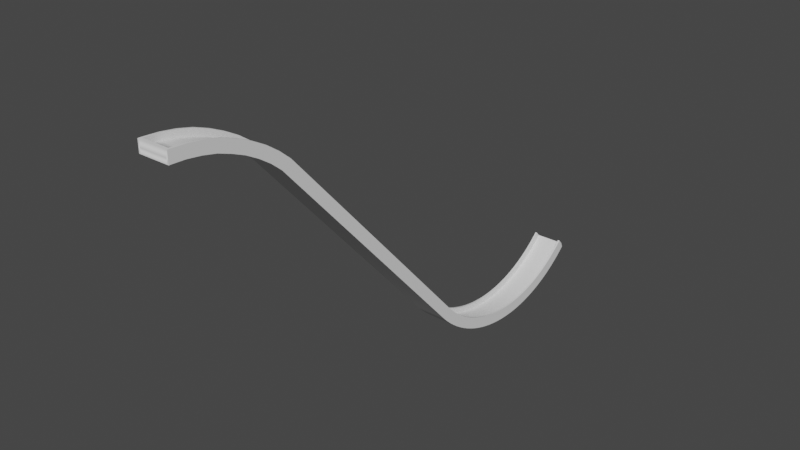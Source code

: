 # Source: slope.blend  (saved by Blender 3.3.6; exported with 4.5.12 LTS)
import bpy
from mathutils import Matrix  # noqa: F401  (used for matrix-valued properties, if any)

bpy.ops.wm.read_factory_settings(use_empty=True)
scene = bpy.context.scene
scene.name = 'Scene'

# ---- collections
col_collection = bpy.data.collections.new('Collection'); scene.collection.children.link(col_collection)

# ---- node groups
ng_auto_smooth = bpy.data.node_groups.new('Auto Smooth', 'GeometryNodeTree')
_s = ng_auto_smooth.interface.new_socket(name='Geometry', in_out='OUTPUT', socket_type='NodeSocketGeometry')
_s = ng_auto_smooth.interface.new_socket(name='Geometry', in_out='INPUT', socket_type='NodeSocketGeometry')
_s = ng_auto_smooth.interface.new_socket(name='Angle', in_out='INPUT', socket_type='NodeSocketFloat')
_s.subtype = 'ANGLE'
_s.min_value = 0.0
_s.max_value = 3.142
ng_auto_smooth.is_modifier = True
_N = ng_auto_smooth.nodes; _L = ng_auto_smooth.links
n0 = _N.new('NodeGroupOutput'); n0.name = 'Group Output'; n0.location = (480, -100)
n1 = _N.new('NodeGroupInput'); n1.name = 'Group Input'; n1.location = (-420, -300)
n2 = _N.new('NodeGroupInput'); n2.name = 'Group Input.001'; n2.location = (-60, -100)
n3 = _N.new('GeometryNodeSetShadeSmooth'); n3.name = 'Set Shade Smooth'; n3.location = (120, -100)
n3.domain = 'EDGE'
n4 = _N.new('GeometryNodeSetShadeSmooth'); n4.name = 'Set Shade Smooth.001'; n4.location = (300, -100)
n5 = _N.new('GeometryNodeInputMeshEdgeAngle'); n5.name = 'Edge Angle'; n5.location = (-420, -220)
n6 = _N.new('GeometryNodeInputEdgeSmooth'); n6.name = 'Is Edge Smooth'; n6.location = (-60, -160)
n7 = _N.new('GeometryNodeInputShadeSmooth'); n7.name = 'Is Face Smooth'; n7.location = (-240, -340)
n8 = _N.new('FunctionNodeBooleanMath'); n8.name = 'Boolean Math'; n8.location = (-60, -220)
n9 = _N.new('FunctionNodeCompare'); n9.name = 'Compare'; n9.location = (-240, -180)
n9.operation = 'LESS_EQUAL'
_L.new(n5.outputs[0], n9.inputs[0])
_L.new(n4.outputs[0], n0.inputs[0])
_L.new(n1.outputs[1], n9.inputs[1])
_L.new(n9.outputs[0], n8.inputs[0])
_L.new(n7.outputs[0], n8.inputs[1])
_L.new(n2.outputs[0], n3.inputs[0])
_L.new(n6.outputs[0], n3.inputs[1])
_L.new(n3.outputs[0], n4.inputs[0])
_L.new(n8.outputs[0], n3.inputs[2])
n0.is_active_output = True

# ---- world
world_world = bpy.data.worlds.new('World'); scene.world = world_world
world_world.use_nodes = True; world_world.node_tree.nodes.clear()
_N = world_world.node_tree.nodes; _L = world_world.node_tree.links
n0 = _N.new('ShaderNodeOutputWorld'); n0.name = 'World Output'; n0.location = (300, 300)
n1 = _N.new('ShaderNodeBackground'); n1.name = 'Background'; n1.location = (10, 300)
n1.inputs[0].default_value = (0.05088, 0.05088, 0.05088, 1.0)
_L.new(n1.outputs[0], n0.inputs[0])
n0.is_active_output = True
world_world.color = (0.05088, 0.05088, 0.05088)
world_world.use_sun_shadow = False
world_world.sun_shadow_jitter_overblur = 0.0

# ---- meshes
me_plane = bpy.data.meshes.new('Plane')
me_plane.from_pydata([(-5.0, 5.716, -12.28), (5.0, 5.716, -12.28), (-5.0, 7.58, -11.55), (5.0, 7.58, -11.55), (-5.0, 4.352, -10.75), (5.0, 4.352, -10.75), (-5.0, 6.241, -10.09), (5.0, 6.241, -10.09), (-5.0, 3.046, -9.167), (5.0, 3.046, -9.167), (-5.0, 4.959, -8.584), (5.0, 4.959, -8.584), (-5.0, 1.8, -7.539), (5.0, 1.8, -7.539), (-5.0, 3.734, -7.027), (5.0, 3.734, -7.027), (-5.0, 0.6162, -5.864), (5.0, 0.6162, -5.864), (-5.0, 2.568, -5.425), (5.0, 2.568, -5.425), (-5.0, -0.5041, -4.147), (5.0, -0.5041, -4.147), (-5.0, 1.462, -3.781), (5.0, 1.462, -3.781), (-5.0, -1.559, -2.388), (5.0, -1.559, -2.388), (-5.0, 0.4194, -2.097), (5.0, 0.4194, -2.097), (-5.0, -2.548, -0.5916), (5.0, -2.548, -0.5916), (-5.0, -0.5597, -0.3745), (5.0, -0.5597, -0.3745), (-5.0, -3.469, 1.241), (5.0, -3.469, 1.241), (-5.0, -1.474, 1.383), (5.0, -1.474, 1.383), (-5.0, -4.32, 3.106), (5.0, -4.32, 3.106), (-5.0, -2.321, 3.174), (5.0, -2.321, 3.174), (-5.0, -5.101, 5.002), (5.0, -5.101, 5.002), (-5.0, -3.101, 4.995), (5.0, -3.101, 4.995), (-5.0, -5.81, 6.926), (5.0, -5.81, 6.926), (-5.0, -3.812, 6.844), (5.0, -3.812, 6.844), (-5.0, -6.447, 8.876), (5.0, -6.447, 8.876), (-5.0, -4.454, 8.719), (5.0, -4.454, 8.719), (-5.0, -7.011, 10.85), (5.0, -7.011, 10.85), (-5.0, -5.024, 10.62), (5.0, -5.024, 10.62), (-5.0, -7.5, 12.84), (5.0, -7.5, 12.84), (-5.0, -5.524, 12.53), (5.0, -5.524, 12.53), (-5.0, -7.915, 14.85), (5.0, -7.915, 14.85), (-5.0, -5.951, 14.47), (5.0, -5.951, 14.47), (-5.0, -8.253, 16.87), (5.0, -8.253, 16.87), (-5.0, -6.305, 16.42), (5.0, -6.305, 16.42), (-5.0, -8.516, 18.9), (5.0, -8.516, 18.9), (-5.0, -6.587, 18.38), (5.0, -6.587, 18.38), (-5.0, -8.703, 20.95), (5.0, -8.703, 20.95), (-5.0, -6.794, 20.35), (5.0, -6.794, 20.35), (-5.0, -8.813, 22.99), (5.0, -8.813, 22.99), (-5.0, -6.928, 22.32), (5.0, -6.928, 22.32), (-5.0, -8.846, 25.04), (5.0, -8.846, 25.04), (-5.0, -6.988, 24.31), (5.0, -6.988, 24.31), (-5.0, -8.803, 27.09), (5.0, -8.803, 27.09), (-5.0, -6.973, 26.29), (5.0, -6.973, 26.29), (-5.0, -8.683, 29.14), (5.0, -8.683, 29.14), (-5.0, -6.884, 28.27), (5.0, -6.884, 28.27), (-5.0, -8.486, 31.18), (5.0, -8.486, 31.18), (-5.0, -6.722, 30.24), (5.0, -6.722, 30.24), (-5.0, -8.213, 33.21), (5.0, -8.213, 33.21), (-5.0, -6.485, 32.21), (5.0, -6.485, 32.21), (-5.0, -7.864, 35.23), (5.0, -7.864, 35.23), (-5.0, -6.175, 34.16), (5.0, -6.175, 34.16), (-5.0, -7.44, 37.24), (5.0, -7.44, 37.24), (-5.0, -5.792, 36.11), (5.0, -5.792, 36.11), (-5.0, -6.94, 39.23), (5.0, -6.94, 39.23), (-5.0, -5.336, 38.04), (5.0, -5.336, 38.04), (-5.0, -6.367, 41.2), (5.0, -6.367, 41.2), (-5.0, -4.809, 39.95), (5.0, -4.809, 39.95), (-5.0, -5.721, 43.15), (5.0, -5.721, 43.15), (-5.0, -4.21, 41.83), (5.0, -4.21, 41.83), (-5.0, -5.002, 45.07), (5.0, -5.002, 45.07), (-5.0, -3.542, 43.7), (5.0, -3.542, 43.7), (-5.0, -4.211, 46.96), (5.0, -4.211, 46.96), (-5.0, -2.803, 45.54), (5.0, -2.803, 45.54), (-5.0, -3.35, 48.82), (5.0, -3.35, 48.82), (-5.0, -1.997, 47.35), (5.0, -1.997, 47.35), (-5.0, -2.421, 50.65), (5.0, -2.421, 50.65), (-5.0, -1.123, 49.12), (5.0, -1.123, 49.12), (-5.0, -1.423, 52.44), (5.0, -1.423, 52.44), (-5.0, -0.1836, 50.87), (5.0, -0.1836, 50.87), (-5.0, -0.3592, 54.19), (5.0, -0.3592, 54.19), (-5.0, 0.8207, 52.58), (5.0, 0.8207, 52.58), (-5.0, 0.7696, 55.9), (5.0, 0.7696, 55.9), (-5.0, 1.888, 54.25), (5.0, 1.888, 54.25), (-5.0, 1.962, 57.57), (5.0, 1.962, 57.57), (-5.0, 3.017, 55.87), (5.0, 3.017, 55.87), (-5.0, 3.215, 59.19), (5.0, 3.215, 59.19), (-5.0, 4.207, 57.46), (5.0, 4.207, 57.46), (-5.0, 4.529, 60.77), (5.0, 4.529, 60.77), (-5.0, 5.455, 59.0), (5.0, 5.455, 59.0), (-5.0, 5.901, 62.29), (5.0, 5.901, 62.29), (-5.0, 6.759, 60.49), (5.0, 6.759, 60.49), (-5.0, 7.328, 63.77), (5.0, 7.328, 63.77), (-5.0, 8.119, 61.93), (5.0, 8.119, 61.93), (-5.0, 8.81, 65.18), (5.0, 8.81, 65.18), (-5.0, 9.532, 63.32), (5.0, 9.532, 63.32), (-5.0, 92.75, 137.8), (-5.0, 92.03, 139.7), (5.0, 92.03, 139.7), (5.0, 92.75, 137.8), (-5.673, 7.58, -11.55), (-5.673, 5.716, -12.28), (5.673, 5.716, -12.28), (5.673, 7.58, -11.55), (-5.673, 6.241, -10.09), (-5.673, 4.352, -10.75), (5.673, 4.352, -10.75), (5.673, 6.241, -10.09), (-5.673, 4.959, -8.584), (-5.673, 3.046, -9.167), (5.673, 3.046, -9.167), (5.673, 4.959, -8.584), (-5.673, 3.734, -7.027), (-5.673, 1.8, -7.539), (5.673, 1.8, -7.539), (5.673, 3.734, -7.027), (-5.673, 2.568, -5.425), (-5.673, 0.6162, -5.864), (5.673, 0.6162, -5.864), (5.673, 2.568, -5.425), (-5.673, 1.462, -3.781), (-5.673, -0.5041, -4.147), (5.673, -0.5041, -4.147), (5.673, 1.462, -3.781), (-5.673, 0.4194, -2.097), (-5.673, -1.559, -2.388), (5.673, -1.559, -2.388), (5.673, 0.4194, -2.097), (-5.673, -0.5597, -0.3745), (-5.673, -2.548, -0.5916), (5.673, -2.548, -0.5916), (5.673, -0.5597, -0.3745), (-5.673, -1.474, 1.383), (-5.673, -3.469, 1.241), (5.673, -3.469, 1.241), (5.673, -1.474, 1.383), (-5.673, -2.321, 3.174), (-5.673, -4.32, 3.106), (5.673, -4.32, 3.106), (5.673, -2.321, 3.174), (-5.673, -3.101, 4.995), (-5.673, -5.101, 5.002), (5.673, -5.101, 5.002), (5.673, -3.101, 4.995), (-5.673, -3.812, 6.844), (-5.673, -5.81, 6.926), (5.673, -5.81, 6.926), (5.673, -3.812, 6.844), (-5.673, -4.454, 8.719), (-5.673, -6.447, 8.876), (5.673, -6.447, 8.876), (5.673, -4.454, 8.719), (-5.673, -5.024, 10.62), (-5.673, -7.011, 10.85), (5.673, -7.011, 10.85), (5.673, -5.024, 10.62), (-5.673, -5.524, 12.53), (-5.673, -7.5, 12.84), (5.673, -7.5, 12.84), (5.673, -5.524, 12.53), (-5.673, -5.951, 14.47), (-5.673, -7.915, 14.85), (5.673, -7.915, 14.85), (5.673, -5.951, 14.47), (-5.673, -6.305, 16.42), (-5.673, -8.253, 16.87), (5.673, -8.253, 16.87), (5.673, -6.305, 16.42), (-5.673, -6.587, 18.38), (-5.673, -8.516, 18.9), (5.673, -8.516, 18.9), (5.673, -6.587, 18.38), (-5.673, -6.794, 20.35), (-5.673, -8.703, 20.95), (5.673, -8.703, 20.95), (5.673, -6.794, 20.35), (-5.673, -6.928, 22.32), (-5.673, -8.813, 22.99), (5.673, -8.813, 22.99), (5.673, -6.928, 22.32), (-5.673, -6.988, 24.31), (-5.673, -8.846, 25.04), (5.673, -8.846, 25.04), (5.673, -6.988, 24.31), (-5.673, -6.973, 26.29), (-5.673, -8.803, 27.09), (5.673, -8.803, 27.09), (5.673, -6.973, 26.29), (-5.673, -6.884, 28.27), (-5.673, -8.683, 29.14), (5.673, -8.683, 29.14), (5.673, -6.884, 28.27), (-5.673, -6.722, 30.24), (-5.673, -8.486, 31.18), (5.673, -8.486, 31.18), (5.673, -6.722, 30.24), (-5.673, -6.485, 32.21), (-5.673, -8.213, 33.21), (5.673, -8.213, 33.21), (5.673, -6.485, 32.21), (-5.673, -6.175, 34.16), (-5.673, -7.864, 35.23), (5.673, -7.864, 35.23), (5.673, -6.175, 34.16), (-5.673, -5.792, 36.11), (-5.673, -7.44, 37.24), (5.673, -7.44, 37.24), (5.673, -5.792, 36.11), (-5.673, -5.336, 38.04), (-5.673, -6.94, 39.23), (5.673, -6.94, 39.23), (5.673, -5.336, 38.04), (-5.673, -4.809, 39.95), (-5.673, -6.367, 41.2), (5.673, -6.367, 41.2), (5.673, -4.809, 39.95), (-5.673, -4.21, 41.83), (-5.673, -5.721, 43.15), (5.673, -5.721, 43.15), (5.673, -4.21, 41.83), (-5.673, -3.542, 43.7), (-5.673, -5.002, 45.07), (5.673, -5.002, 45.07), (5.673, -3.542, 43.7), (-5.673, -2.803, 45.54), (-5.673, -4.211, 46.96), (5.673, -4.211, 46.96), (5.673, -2.803, 45.54), (-5.673, -1.997, 47.35), (-5.673, -3.35, 48.82), (5.673, -3.35, 48.82), (5.673, -1.997, 47.35), (-5.673, -1.123, 49.12), (-5.673, -2.421, 50.65), (5.673, -2.421, 50.65), (5.673, -1.123, 49.12), (-5.673, -0.1836, 50.87), (-5.673, -1.423, 52.44), (5.673, -1.423, 52.44), (5.673, -0.1836, 50.87), (-5.673, 0.8207, 52.58), (-5.673, -0.3592, 54.19), (5.673, -0.3592, 54.19), (5.673, 0.8207, 52.58), (-5.673, 1.888, 54.25), (-5.673, 0.7696, 55.9), (5.673, 0.7696, 55.9), (5.673, 1.888, 54.25), (-5.673, 3.017, 55.87), (-5.673, 1.962, 57.57), (5.673, 1.962, 57.57), (5.673, 3.017, 55.87), (-5.673, 4.207, 57.46), (-5.673, 3.215, 59.19), (5.673, 3.215, 59.19), (5.673, 4.207, 57.46), (-5.673, 5.455, 59.0), (-5.673, 4.529, 60.77), (5.673, 4.529, 60.77), (5.673, 5.455, 59.0), (-5.673, 6.759, 60.49), (-5.673, 5.901, 62.29), (5.673, 5.901, 62.29), (5.673, 6.759, 60.49), (-5.673, 8.119, 61.93), (-5.673, 7.328, 63.77), (5.673, 7.328, 63.77), (5.673, 8.119, 61.93), (-5.673, 9.532, 63.32), (-5.673, 8.81, 65.18), (5.673, 8.81, 65.18), (5.673, 9.532, 63.32), (-5.673, 92.75, 137.8), (-5.673, 92.03, 139.7), (5.673, 92.03, 139.7), (5.673, 92.75, 137.8), (5.0, 9.3, -9.979), (5.0, 7.991, -8.551), (-5.0, 7.991, -8.551), (-5.0, 9.3, -9.979), (5.0, -3.255, 13.08), (5.673, -3.255, 13.08), (5.0, 6.765, -7.107), (-5.0, 6.765, -7.107), (-5.673, -3.076, 37.46), (-5.0, -3.076, 37.46), (-5.0, 5.594, -5.619), (5.0, 5.594, -5.619), (5.673, 7.991, -8.551), (5.0, 4.479, -4.088), (-5.0, 4.479, -4.088), (-5.673, -3.255, 13.08), (-5.0, -3.255, 13.08), (-5.0, 3.423, -2.516), (5.0, 3.423, -2.516), (5.0, 8.486, 58.92), (5.673, 8.486, 58.92), (-5.0, 2.426, -0.906), (5.0, 2.426, -0.906), (-5.673, -2.778, 11.25), (-5.0, -2.778, 11.25), (-5.673, -3.512, 35.61), (-5.0, -3.512, 35.61), (5.0, 1.49, 0.7403), (-5.0, 1.49, 0.7403), (-5.0, 0.6161, 2.421), (5.0, 0.6161, 2.421), (5.673, 9.3, -9.979), (5.0, -0.1941, 4.132), (-5.0, -0.1941, 4.132), (5.0, -0.9395, 5.873), (-5.0, -0.9395, 5.873), (-5.0, -1.619, 7.641), (5.0, -1.619, 7.641), (5.0, -2.232, 9.433), (-5.0, -2.232, 9.433), (5.0, 7.239, 57.49), (5.673, 7.239, 57.49), (5.0, -2.778, 11.25), (-5.673, 9.3, -9.979), (5.673, -2.778, 11.25), (5.0, -3.512, 35.61), (5.673, -3.512, 35.61), (5.0, -3.664, 14.93), (-5.0, -3.664, 14.93), (-5.673, 7.239, 57.49), (-5.0, 7.239, 57.49), (-5.0, -4.003, 16.79), (5.0, -4.003, 16.79), (-5.673, -2.232, 9.433), (-5.0, -4.271, 18.67), (5.0, -4.271, 18.67), (5.0, -4.47, 20.55), (-5.0, -4.47, 20.55), (-5.0, -4.598, 22.44), (5.0, -4.598, 22.44), (5.0, 6.046, 56.02), (5.673, 6.046, 56.02), (5.0, -4.655, 24.33), (-5.0, -4.655, 24.33), (5.0, -3.878, 33.76), (5.673, -3.878, 33.76), (5.0, -4.641, 26.23), (-5.0, -4.641, 26.23), (-5.673, 6.046, 56.02), (-5.0, 6.046, 56.02), (-5.0, -4.556, 28.12), (5.0, -4.556, 28.12), (5.673, -2.232, 9.433), (-5.673, -3.878, 33.76), (-5.0, -3.878, 33.76), (5.0, -4.401, 30.0), (-5.0, -4.401, 30.0), (5.0, -4.174, 31.88), (-5.0, -4.174, 31.88), (-5.673, -4.174, 31.88), (-5.673, 4.909, 54.51), (-5.0, 4.909, 54.51), (5.0, -3.076, 37.46), (-5.0, -2.572, 39.28), (5.0, -2.572, 39.28), (5.673, -1.619, 7.641), (5.0, -2.0, 41.09), (-5.0, -2.0, 41.09), (-5.0, -1.361, 42.87), (5.0, -1.361, 42.87), (-5.673, -1.619, 7.641), (5.673, -4.174, 31.88), (5.0, -0.6551, 44.63), (-5.0, -0.6551, 44.63), (5.0, 4.909, 54.51), (5.673, 4.909, 54.51), (5.0, 0.1159, 46.36), (-5.0, 0.1159, 46.36), (-5.673, -0.9395, 5.873), (-5.673, -4.401, 30.0), (-5.0, 0.951, 48.06), (5.0, 0.951, 48.06), (5.0, 1.849, 49.72), (-5.0, 1.849, 49.72), (5.0, 2.809, 51.36), (-5.0, 2.809, 51.36), (-5.0, 3.83, 52.95), (5.0, 3.83, 52.95), (5.673, 3.83, 52.95), (5.673, -0.9395, 5.873), (5.673, -4.401, 30.0), (-5.673, 3.83, 52.95), (-5.0, 8.486, 58.92), (-5.673, -0.1941, 4.132), (-5.673, 0.6161, 2.421), (-5.0, 9.786, 60.3), (5.0, 9.786, 60.3), (5.0, 11.13, 61.61), (-5.0, 11.13, 61.61), (-5.673, 2.809, 51.36), (-5.673, 1.849, 49.72), (5.0, 94.43, 136.2), (-5.0, 94.43, 136.2), (5.673, 0.6161, 2.421), (5.673, -0.1941, 4.132), (5.673, -4.641, 26.23), (5.673, -4.556, 28.12), (-5.673, -4.556, 28.12), (-5.673, -4.641, 26.23), (5.673, 1.849, 49.72), (5.673, 2.809, 51.36), (-5.673, 7.991, -8.551), (5.673, 6.765, -7.107), (-5.673, 6.765, -7.107), (-5.673, 5.594, -5.619), (5.673, 5.594, -5.619), (5.673, 4.479, -4.088), (-5.673, 4.479, -4.088), (-5.673, 3.423, -2.516), (5.673, 3.423, -2.516), (-5.673, 2.426, -0.906), (5.673, 2.426, -0.906), (5.673, 1.49, 0.7403), (-5.673, 1.49, 0.7403), (5.673, -3.664, 14.93), (-5.673, -3.664, 14.93), (-5.673, -4.003, 16.79), (5.673, -4.003, 16.79), (-5.673, -4.271, 18.67), (5.673, -4.271, 18.67), (5.673, -4.47, 20.55), (-5.673, -4.47, 20.55), (-5.673, -4.598, 22.44), (5.673, -4.598, 22.44), (5.673, -4.655, 24.33), (-5.673, -4.655, 24.33), (5.673, -3.076, 37.46), (-5.673, -2.572, 39.28), (5.673, -2.572, 39.28), (5.673, -2.0, 41.09), (-5.673, -2.0, 41.09), (-5.673, -1.361, 42.87), (5.673, -1.361, 42.87), (5.673, -0.6551, 44.63), (-5.673, -0.6551, 44.63), (5.673, 0.1159, 46.36), (-5.673, 0.1159, 46.36), (-5.673, 0.951, 48.06), (5.673, 0.951, 48.06), (-5.673, 8.486, 58.92), (-5.673, 9.786, 60.3), (5.673, 9.786, 60.3), (5.673, 11.13, 61.61), (-5.673, 11.13, 61.61), (5.673, 94.43, 136.2), (-5.673, 94.43, 136.2), (-5.0, 96.19, 141.8), (-5.0, 95.3, 143.6), (5.0, 95.3, 143.6), (5.0, 96.19, 141.8), (-5.673, 96.19, 141.8), (-5.673, 95.3, 143.6), (5.673, 95.3, 143.6), (5.673, 96.19, 141.8), (5.0, 98.02, 140.4), (-5.0, 98.02, 140.4), (5.673, 98.02, 140.4), (-5.673, 98.02, 140.4), (-5.0, 99.25, 146.2), (-5.0, 98.2, 147.9), (5.0, 98.2, 147.9), (5.0, 99.25, 146.2), (-5.673, 99.25, 146.2), (-5.673, 98.2, 147.9), (5.673, 98.2, 147.9), (5.673, 99.25, 146.2), (5.0, 101.2, 144.9), (-5.0, 101.2, 144.9), (5.673, 101.2, 144.9), (-5.673, 101.2, 144.9), (-5.0, 101.9, 150.8), (-5.0, 100.7, 152.4), (5.0, 100.7, 152.4), (5.0, 101.9, 150.8), (-5.673, 101.9, 150.8), (-5.673, 100.7, 152.4), (5.673, 100.7, 152.4), (5.673, 101.9, 150.8), (5.0, 103.9, 149.7), (-5.0, 103.9, 149.7), (5.673, 103.9, 149.7), (-5.673, 103.9, 149.7), (-5.0, 104.1, 155.6), (-5.0, 102.7, 157.1), (5.0, 102.7, 157.1), (5.0, 104.1, 155.6), (-5.673, 104.1, 155.6), (-5.673, 102.7, 157.1), (5.673, 102.7, 157.1), (5.673, 104.1, 155.6), (5.0, 106.2, 154.7), (-5.0, 106.2, 154.7), (5.673, 106.2, 154.7), (-5.673, 106.2, 154.7), (-5.0, 105.8, 160.6), (-5.0, 104.4, 161.9), (5.0, 104.4, 161.9), (5.0, 105.8, 160.6), (-5.673, 105.8, 160.6), (-5.673, 104.4, 161.9), (5.673, 104.4, 161.9), (5.673, 105.8, 160.6), (5.0, 108.1, 159.9), (-5.0, 108.1, 159.9), (5.673, 108.1, 159.9), (-5.673, 108.1, 159.9), (-5.0, 107.1, 165.7), (-5.0, 105.5, 166.9), (5.0, 105.5, 166.9), (5.0, 107.1, 165.7), (-5.673, 107.1, 165.7), (-5.673, 105.5, 166.9), (5.673, 105.5, 166.9), (5.673, 107.1, 165.7), (5.0, 109.4, 165.3), (-5.0, 109.4, 165.3), (5.673, 109.4, 165.3), (-5.673, 109.4, 165.3), (-5.0, 107.9, 171.0), (-5.0, 106.2, 172.0), (5.0, 106.2, 172.0), (5.0, 107.9, 171.0), (-5.673, 107.9, 171.0), (-5.673, 106.2, 172.0), (5.673, 106.2, 172.0), (5.673, 107.9, 171.0), (5.0, 110.2, 170.7), (-5.0, 110.2, 170.7), (5.673, 110.2, 170.7), (-5.673, 110.2, 170.7), (-5.0, 108.2, 176.6), (-5.0, 106.4, 176.6), (5.0, 106.4, 176.6), (5.0, 108.2, 176.6), (-5.673, 108.2, 176.6), (-5.673, 106.4, 176.6), (5.673, 106.4, 176.6), (5.673, 108.2, 176.6), (5.0, 110.6, 176.6), (-5.0, 110.6, 176.6), (5.673, 110.6, 176.6), (-5.673, 110.6, 176.6), (-5.0, 106.4, 177.5), (5.0, 106.4, 177.5), (5.0, 108.2, 177.5), (-5.0, 108.2, 177.5), (-5.673, 108.2, 177.5), (-5.673, 106.4, 177.5), (5.673, 106.4, 177.5), (5.673, 108.2, 177.5), (-5.673, 110.6, 177.5), (5.673, 110.6, 177.5), (5.0, 110.6, 177.5), (-5.0, 110.6, 177.5)], [], [(0, 2, 3, 1), (9, 5, 182, 186), (61, 57, 234, 238), (3, 2, 6, 7), (0, 1, 5, 4), (11, 10, 14, 15), (163, 167, 468, 371), (7, 6, 10, 11), (4, 5, 9, 8), (8, 9, 13, 12), (7, 11, 358, 353), (59, 63, 399, 356), (114, 110, 361, 435), (15, 14, 18, 19), (12, 13, 17, 16), (23, 22, 26, 27), (19, 18, 22, 23), (16, 17, 21, 20), (166, 162, 464, 467), (20, 21, 25, 24), (52, 56, 233, 229), (31, 30, 34, 35), (109, 105, 282, 286), (27, 26, 30, 31), (24, 25, 29, 28), (32, 33, 37, 36), (28, 29, 33, 32), (235, 231, 396, 357), (296, 300, 516, 513), (0, 4, 181, 177), (57, 53, 230, 234), (228, 232, 367, 375), (35, 34, 38, 39), (43, 42, 46, 47), (156, 160, 337, 333), (39, 38, 42, 43), (36, 37, 41, 40), (40, 41, 45, 44), (5, 1, 178, 182), (303, 299, 514, 515), (6, 2, 355, 354), (161, 157, 334, 338), (47, 46, 50, 51), (44, 45, 49, 48), (55, 54, 58, 59), (51, 50, 54, 55), (48, 49, 53, 52), (52, 53, 57, 56), (162, 158, 402, 464), (104, 108, 285, 281), (224, 228, 375, 405), (59, 58, 62, 63), (56, 57, 61, 60), (67, 66, 70, 71), (63, 62, 66, 67), (60, 61, 65, 64), (107, 111, 434, 397), (64, 65, 69, 68), (152, 156, 333, 329), (55, 59, 356, 394), (75, 74, 78, 79), (1, 3, 179, 178), (71, 70, 74, 75), (68, 69, 73, 72), (76, 77, 81, 80), (72, 73, 77, 76), (48, 52, 229, 225), (100, 104, 281, 277), (157, 153, 330, 334), (110, 106, 378, 361), (53, 49, 226, 230), (79, 78, 82, 83), (87, 86, 90, 91), (105, 101, 278, 282), (83, 82, 86, 87), (80, 81, 85, 84), (3, 7, 353, 352), (84, 85, 89, 88), (2, 0, 177, 176), (58, 54, 376, 368), (159, 163, 371, 392), (91, 90, 94, 95), (88, 89, 93, 92), (99, 98, 102, 103), (95, 94, 98, 99), (92, 93, 97, 96), (96, 97, 101, 100), (231, 227, 424, 396), (96, 100, 277, 273), (153, 149, 326, 330), (103, 102, 106, 107), (100, 101, 105, 104), (111, 110, 114, 115), (107, 106, 110, 111), (104, 105, 109, 108), (44, 48, 225, 221), (101, 97, 274, 278), (108, 109, 113, 112), (299, 295, 511, 514), (119, 118, 122, 123), (49, 45, 222, 226), (115, 114, 118, 119), (112, 113, 117, 116), (120, 121, 125, 124), (116, 117, 121, 120), (292, 296, 513, 512), (220, 224, 405, 442), (2, 176, 395, 355), (54, 50, 391, 376), (123, 122, 126, 127), (131, 130, 134, 135), (148, 152, 329, 325), (127, 126, 130, 131), (124, 125, 129, 128), (106, 102, 426, 378), (128, 129, 133, 132), (40, 44, 221, 217), (288, 292, 512, 509), (135, 134, 138, 139), (132, 133, 137, 136), (143, 142, 146, 147), (45, 41, 218, 222), (139, 138, 142, 143), (136, 137, 141, 140), (92, 96, 273, 269), (140, 141, 145, 144), (144, 148, 325, 321), (97, 93, 270, 274), (147, 146, 150, 151), (144, 145, 149, 148), (155, 154, 158, 159), (151, 150, 154, 155), (148, 149, 153, 152), (149, 145, 322, 326), (152, 153, 157, 156), (227, 223, 437, 424), (155, 159, 392, 412), (163, 162, 166, 167), (51, 55, 394, 390), (159, 158, 162, 163), (156, 157, 161, 160), (164, 165, 169, 168), (160, 161, 165, 164), (103, 107, 397, 416), (158, 154, 421, 402), (295, 291, 510, 511), (140, 144, 321, 317), (167, 166, 170, 171), (36, 40, 217, 213), (88, 92, 269, 265), (171, 170, 172, 175), (168, 169, 174, 173), (145, 141, 318, 322), (41, 37, 214, 218), (93, 89, 266, 270), (223, 219, 461, 437), (216, 220, 442, 450), (50, 46, 388, 391), (291, 287, 508, 510), (84, 88, 265, 261), (151, 155, 412, 446), (284, 288, 509, 360), (89, 85, 262, 266), (136, 140, 317, 313), (99, 103, 416, 429), (32, 36, 213, 209), (154, 150, 433, 421), (141, 137, 314, 318), (37, 33, 210, 214), (212, 216, 450, 465), (47, 51, 390, 389), (182, 183, 187, 186), (178, 179, 183, 182), (176, 177, 181, 180), (180, 181, 185, 184), (190, 191, 195, 194), (186, 187, 191, 190), (184, 185, 189, 188), (192, 193, 197, 196), (188, 189, 193, 192), (194, 195, 199, 198), (202, 203, 207, 206), (198, 199, 203, 202), (196, 197, 201, 200), (200, 201, 205, 204), (206, 207, 211, 210), (204, 205, 209, 208), (214, 215, 219, 218), (210, 211, 215, 214), (208, 209, 213, 212), (212, 213, 217, 216), (222, 223, 227, 226), (218, 219, 223, 222), (216, 217, 221, 220), (226, 227, 231, 230), (220, 221, 225, 224), (224, 225, 229, 228), (234, 235, 239, 238), (230, 231, 235, 234), (228, 229, 233, 232), (236, 237, 241, 240), (232, 233, 237, 236), (238, 239, 243, 242), (246, 247, 251, 250), (242, 243, 247, 246), (240, 241, 245, 244), (244, 245, 249, 248), (250, 251, 255, 254), (248, 249, 253, 252), (258, 259, 263, 262), (254, 255, 259, 258), (252, 253, 257, 256), (256, 257, 261, 260), (266, 267, 271, 270), (262, 263, 267, 266), (260, 261, 265, 264), (270, 271, 275, 274), (264, 265, 269, 268), (268, 269, 273, 272), (278, 279, 283, 282), (274, 275, 279, 278), (272, 273, 277, 276), (280, 281, 285, 284), (276, 277, 281, 280), (282, 283, 287, 286), (290, 291, 295, 294), (286, 287, 291, 290), (284, 285, 289, 288), (288, 289, 293, 292), (294, 295, 299, 298), (292, 293, 297, 296), (302, 303, 307, 306), (298, 299, 303, 302), (296, 297, 301, 300), (300, 301, 305, 304), (310, 311, 315, 314), (306, 307, 311, 310), (304, 305, 309, 308), (314, 315, 319, 318), (308, 309, 313, 312), (312, 313, 317, 316), (322, 323, 327, 326), (318, 319, 323, 322), (316, 317, 321, 320), (324, 325, 329, 328), (320, 321, 325, 324), (326, 327, 331, 330), (334, 335, 339, 338), (330, 331, 335, 334), (328, 329, 333, 332), (332, 333, 337, 336), (338, 339, 343, 342), (336, 337, 341, 340), (346, 347, 351, 350), (342, 343, 347, 346), (340, 341, 345, 344), (344, 345, 349, 348), (165, 161, 338, 342), (113, 109, 286, 290), (56, 60, 237, 233), (4, 8, 185, 181), (160, 164, 341, 337), (108, 112, 289, 285), (102, 98, 430, 426), (169, 165, 342, 346), (219, 215, 476, 461), (60, 64, 241, 237), (287, 283, 398, 508), (164, 168, 345, 341), (117, 113, 290, 294), (280, 284, 360, 377), (98, 94, 428, 430), (112, 116, 293, 289), (150, 146, 458, 433), (13, 9, 186, 190), (208, 212, 465, 466), (215, 211, 475, 476), (65, 61, 238, 242), (8, 12, 189, 185), (43, 47, 389, 386), (46, 42, 387, 388), (276, 280, 377, 425), (95, 99, 429, 427), (147, 151, 446, 459), (174, 169, 346, 350), (344, 348, 527, 525), (17, 13, 190, 194), (168, 173, 349, 345), (121, 117, 294, 298), (69, 65, 242, 246), (12, 16, 193, 189), (283, 279, 417, 398), (42, 38, 385, 387), (116, 120, 297, 293), (64, 68, 245, 241), (94, 90, 422, 428), (351, 347, 524, 526), (125, 121, 298, 302), (211, 207, 494, 475), (16, 20, 197, 193), (120, 124, 301, 297), (73, 69, 246, 250), (204, 208, 466, 495), (143, 147, 459, 456), (68, 72, 249, 245), (39, 43, 386, 384), (279, 275, 443, 417), (91, 95, 427, 423), (21, 17, 194, 198), (340, 344, 525, 522), (146, 142, 457, 458), (272, 276, 425, 431), (129, 125, 302, 306), (347, 343, 523, 524), (200, 204, 495, 492), (124, 128, 305, 301), (77, 73, 250, 254), (25, 21, 198, 202), (268, 272, 431, 451), (207, 203, 493, 494), (72, 76, 253, 249), (20, 24, 201, 197), (38, 34, 381, 385), (142, 138, 455, 457), (81, 77, 254, 258), (35, 39, 384, 382), (275, 271, 462, 443), (76, 80, 257, 253), (29, 25, 202, 206), (133, 129, 306, 310), (87, 91, 423, 418), (24, 28, 205, 201), (128, 132, 309, 305), (90, 86, 419, 422), (343, 339, 372, 523), (139, 143, 456, 454), (336, 340, 522, 521), (203, 199, 491, 493), (137, 133, 310, 314), (85, 81, 258, 262), (179, 3, 352, 383), (132, 136, 313, 309), (80, 84, 261, 257), (33, 29, 206, 210), (264, 268, 451, 479), (196, 200, 492, 490), (332, 336, 521, 401), (28, 32, 209, 205), (434, 436, 510, 508), (371, 468, 523, 372), (353, 358, 484, 364), (356, 399, 496, 357), (435, 361, 360, 509), (467, 464, 521, 522), (354, 355, 395, 483), (464, 402, 401, 521), (397, 434, 508, 398), (394, 356, 357, 396), (361, 378, 377, 360), (352, 353, 364, 383), (368, 376, 375, 367), (392, 371, 372, 393), (376, 391, 405, 375), (378, 426, 425, 377), (412, 392, 393, 413), (390, 394, 396, 424), (416, 397, 398, 417), (402, 421, 420, 401), (391, 388, 442, 405), (446, 412, 413, 447), (429, 416, 417, 443), (421, 433, 432, 420), (389, 390, 424, 437), (426, 430, 431, 425), (430, 428, 451, 431), (433, 458, 463, 432), (386, 389, 437, 461), (388, 387, 450, 442), (427, 429, 443, 462), (459, 446, 447, 460), (387, 385, 465, 450), (428, 422, 479, 451), (456, 459, 460, 482), (384, 386, 461, 476), (423, 427, 462, 478), (458, 457, 471, 463), (385, 381, 466, 465), (457, 455, 472, 471), (382, 384, 476, 475), (418, 423, 478, 477), (422, 419, 480, 479), (454, 456, 482, 481), (400, 368, 367, 497), (359, 354, 483, 485), (436, 438, 511, 510), (362, 359, 485, 486), (403, 400, 497, 498), (358, 363, 487, 484), (468, 469, 524, 523), (399, 404, 499, 496), (470, 467, 522, 525), (439, 435, 509, 512), (469, 473, 526, 524), (440, 439, 512, 513), (406, 403, 498, 500), (363, 365, 488, 487), (438, 441, 514, 511), (404, 407, 501, 499), (474, 470, 525, 527), (366, 362, 486, 489), (407, 408, 502, 501), (369, 366, 489, 490), (441, 444, 515, 514), (365, 370, 491, 488), (445, 440, 513, 516), (409, 406, 500, 503), (444, 448, 517, 515), (410, 409, 503, 504), (373, 369, 490, 492), (408, 411, 505, 502), (370, 374, 493, 491), (449, 445, 516, 518), (452, 449, 518, 519), (374, 379, 494, 493), (448, 453, 520, 517), (411, 414, 506, 505), (415, 410, 504, 507), (380, 373, 492, 495), (453, 454, 481, 520), (414, 418, 477, 506), (381, 380, 495, 466), (379, 382, 475, 494), (455, 452, 519, 472), (419, 415, 507, 480), (111, 115, 436, 434), (307, 303, 515, 517), (62, 58, 368, 400), (239, 235, 357, 496), (10, 6, 354, 359), (300, 304, 518, 516), (232, 236, 497, 367), (304, 308, 519, 518), (115, 119, 438, 436), (311, 307, 517, 520), (14, 10, 359, 362), (66, 62, 400, 403), (11, 15, 363, 358), (167, 171, 469, 468), (63, 67, 404, 399), (236, 240, 498, 497), (170, 166, 467, 470), (118, 114, 435, 439), (243, 239, 496, 499), (315, 311, 520, 481), (240, 244, 500, 498), (171, 175, 473, 469), (122, 118, 439, 440), (308, 312, 472, 519), (70, 66, 403, 406), (247, 243, 499, 501), (15, 19, 365, 363), (119, 123, 441, 438), (67, 71, 407, 404), (172, 170, 470, 474), (319, 315, 481, 482), (18, 14, 362, 366), (251, 247, 501, 502), (312, 316, 471, 472), (183, 179, 383, 364), (71, 75, 408, 407), (244, 248, 503, 500), (316, 320, 463, 471), (22, 18, 366, 369), (123, 127, 444, 441), (323, 319, 482, 460), (19, 23, 370, 365), (176, 180, 483, 395), (126, 122, 440, 445), (74, 70, 406, 409), (248, 252, 504, 503), (255, 251, 502, 505), (187, 183, 364, 484), (327, 323, 460, 447), (127, 131, 448, 444), (78, 74, 409, 410), (26, 22, 369, 373), (180, 184, 485, 483), (75, 79, 411, 408), (23, 27, 374, 370), (320, 324, 432, 463), (130, 126, 445, 449), (259, 255, 505, 506), (184, 188, 486, 485), (252, 256, 507, 504), (191, 187, 484, 487), (324, 328, 420, 432), (331, 327, 447, 413), (263, 259, 506, 477), (134, 130, 449, 452), (27, 31, 379, 374), (131, 135, 453, 448), (195, 191, 487, 488), (79, 83, 414, 411), (256, 260, 480, 507), (328, 332, 401, 420), (82, 78, 410, 415), (30, 26, 373, 380), (335, 331, 413, 393), (188, 192, 489, 486), (260, 264, 479, 480), (267, 263, 477, 478), (135, 139, 454, 453), (83, 87, 418, 414), (34, 30, 380, 381), (192, 196, 490, 489), (339, 335, 393, 372), (31, 35, 382, 379), (199, 195, 488, 491), (138, 134, 452, 455), (86, 82, 415, 419), (271, 267, 478, 462), (526, 473, 536, 538), (473, 175, 531, 536), (173, 174, 530, 529), (348, 349, 533, 532), (172, 474, 537, 528), (350, 351, 535, 534), (174, 350, 534, 530), (527, 348, 532, 539), (349, 173, 529, 533), (175, 172, 528, 531), (474, 527, 539, 537), (351, 526, 538, 535), (529, 530, 542, 541), (533, 529, 541, 545), (539, 532, 544, 551), (528, 537, 549, 540), (531, 528, 540, 543), (538, 536, 548, 550), (535, 538, 550, 547), (532, 533, 545, 544), (537, 539, 551, 549), (530, 534, 546, 542), (534, 535, 547, 546), (536, 531, 543, 548), (548, 543, 555, 560), (541, 542, 554, 553), (545, 541, 553, 557), (551, 544, 556, 563), (540, 549, 561, 552), (543, 540, 552, 555), (550, 548, 560, 562), (547, 550, 562, 559), (544, 545, 557, 556), (549, 551, 563, 561), (542, 546, 558, 554), (546, 547, 559, 558), (558, 559, 571, 570), (560, 555, 567, 572), (553, 554, 566, 565), (557, 553, 565, 569), (563, 556, 568, 575), (552, 561, 573, 564), (555, 552, 564, 567), (562, 560, 572, 574), (559, 562, 574, 571), (556, 557, 569, 568), (561, 563, 575, 573), (554, 558, 570, 566), (570, 571, 583, 582), (572, 567, 579, 584), (565, 566, 578, 577), (569, 565, 577, 581), (575, 568, 580, 587), (564, 573, 585, 576), (567, 564, 576, 579), (574, 572, 584, 586), (571, 574, 586, 583), (568, 569, 581, 580), (573, 575, 587, 585), (566, 570, 582, 578), (578, 582, 594, 590), (582, 583, 595, 594), (584, 579, 591, 596), (577, 578, 590, 589), (581, 577, 589, 593), (587, 580, 592, 599), (576, 585, 597, 588), (579, 576, 588, 591), (586, 584, 596, 598), (583, 586, 598, 595), (580, 581, 593, 592), (585, 587, 599, 597), (590, 594, 606, 602), (594, 595, 607, 606), (596, 591, 603, 608), (589, 590, 602, 601), (593, 589, 601, 605), (599, 592, 604, 611), (588, 597, 609, 600), (591, 588, 600, 603), (598, 596, 608, 610), (595, 598, 610, 607), (592, 593, 605, 604), (597, 599, 611, 609), (609, 611, 623, 621), (602, 606, 618, 614), (606, 607, 619, 618), (608, 603, 615, 620), (601, 602, 614, 613), (605, 601, 613, 617), (611, 604, 616, 623), (600, 609, 621, 612), (603, 600, 612, 615), (610, 608, 620, 622), (607, 610, 622, 619), (604, 605, 617, 616), (635, 627, 626, 634), (623, 616, 628, 632), (617, 613, 624, 629), (613, 614, 625, 624), (621, 635, 634, 620), (633, 634, 626, 631), (631, 626, 625, 630), (628, 627, 635, 632), (628, 629, 624, 627), (624, 625, 626, 627), (615, 612, 627, 626), (622, 620, 634, 633), (619, 622, 633, 631), (616, 617, 629, 628), (621, 623, 632, 635), (614, 618, 630, 625), (618, 619, 631, 630), (612, 621, 620, 615)])
me_plane.polygons.foreach_set('use_smooth', [True] * 635)
_uv = me_plane.uv_layers.new(name='UVMap')
_uv.uv.foreach_set('vector', [0.0, 0.0, 0.0, 1.0, 1.0, 1.0, 1.0, 0.0, 1.0, 0.0, 1.0, 0.0, 1.0, 0.0, 1.0, 0.0, 1.0, 0.0, 1.0, 0.0, 1.0, 0.0, 1.0, 0.0, 1.0, 1.0, 0.0, 1.0, 0.0, 1.0, 1.0, 1.0, 0.0, 0.0, 1.0, 0.0, 1.0, 0.0, 0.0, 0.0, 1.0, 1.0, 0.0, 1.0, 0.0, 1.0, 1.0, 1.0, 1.0, 1.0, 1.0, 1.0, 1.0, 1.0, 1.0, 1.0, 1.0, 1.0, 0.0, 1.0, 0.0, 1.0, 1.0, 1.0, 0.0, 0.0, 1.0, 0.0, 1.0, 0.0, 0.0, 0.0, 0.0, 0.0, 1.0, 0.0, 1.0, 0.0, 0.0, 0.0, 1.0, 1.0, 1.0, 1.0, 1.0, 1.0, 1.0, 1.0, 1.0, 1.0, 1.0, 1.0, 1.0, 1.0, 1.0, 1.0, 0.0, 1.0, 0.0, 1.0, 0.0, 1.0, 0.0, 1.0, 1.0, 1.0, 0.0, 1.0, 0.0, 1.0, 1.0, 1.0, 0.0, 0.0, 1.0, 0.0, 1.0, 0.0, 0.0, 0.0, 1.0, 1.0, 0.0, 1.0, 0.0, 1.0, 1.0, 1.0, 1.0, 1.0, 0.0, 1.0, 0.0, 1.0, 1.0, 1.0, 0.0, 0.0, 1.0, 0.0, 1.0, 0.0, 0.0, 0.0, 0.0, 1.0, 0.0, 1.0, 0.0, 1.0, 0.0, 1.0, 0.0, 0.0, 1.0, 0.0, 1.0, 0.0, 0.0, 0.0, 0.0, 0.0, 0.0, 0.0, 0.0, 0.0, 0.0, 0.0, 1.0, 1.0, 0.0, 1.0, 0.0, 1.0, 1.0, 1.0, 1.0, 0.0, 1.0, 0.0, 1.0, 0.0, 1.0, 0.0, 1.0, 1.0, 0.0, 1.0, 0.0, 1.0, 1.0, 1.0, 0.0, 0.0, 1.0, 0.0, 1.0, 0.0, 0.0, 0.0, 0.0, 0.0, 1.0, 0.0, 1.0, 0.0, 0.0, 0.0, 0.0, 0.0, 1.0, 0.0, 1.0, 0.0, 0.0, 0.0, 1.0, 1.0, 1.0, 1.0, 1.0, 1.0, 1.0, 1.0, 0.0, 1.0, 0.0, 1.0, 0.0, 1.0, 0.0, 1.0, 0.0, 0.0, 0.0, 0.0, 0.0, 0.0, 0.0, 0.0, 1.0, 0.0, 1.0, 0.0, 1.0, 0.0, 1.0, 0.0, 0.0, 1.0, 0.0, 1.0, 0.0, 1.0, 0.0, 1.0, 1.0, 1.0, 0.0, 1.0, 0.0, 1.0, 1.0, 1.0, 1.0, 1.0, 0.0, 1.0, 0.0, 1.0, 1.0, 1.0, 0.0, 0.0, 0.0, 0.0, 0.0, 0.0, 0.0, 0.0, 1.0, 1.0, 0.0, 1.0, 0.0, 1.0, 1.0, 1.0, 0.0, 0.0, 1.0, 0.0, 1.0, 0.0, 0.0, 0.0, 0.0, 0.0, 1.0, 0.0, 1.0, 0.0, 0.0, 0.0, 1.0, 0.0, 1.0, 0.0, 1.0, 0.0, 1.0, 0.0, 1.0, 1.0, 1.0, 1.0, 1.0, 1.0, 1.0, 1.0, 0.0, 1.0, 0.0, 1.0, 0.0, 1.0, 0.0, 1.0, 1.0, 0.0, 1.0, 0.0, 1.0, 0.0, 1.0, 0.0, 1.0, 1.0, 0.0, 1.0, 0.0, 1.0, 1.0, 1.0, 0.0, 0.0, 1.0, 0.0, 1.0, 0.0, 0.0, 0.0, 1.0, 1.0, 0.0, 1.0, 0.0, 1.0, 1.0, 1.0, 1.0, 1.0, 0.0, 1.0, 0.0, 1.0, 1.0, 1.0, 0.0, 0.0, 1.0, 0.0, 1.0, 0.0, 0.0, 0.0, 0.0, 0.0, 1.0, 0.0, 1.0, 0.0, 0.0, 0.0, 0.0, 1.0, 0.0, 1.0, 0.0, 1.0, 0.0, 1.0, 0.0, 0.0, 0.0, 0.0, 0.0, 0.0, 0.0, 0.0, 0.0, 1.0, 0.0, 1.0, 0.0, 1.0, 0.0, 1.0, 1.0, 1.0, 0.0, 1.0, 0.0, 1.0, 1.0, 1.0, 0.0, 0.0, 1.0, 0.0, 1.0, 0.0, 0.0, 0.0, 1.0, 1.0, 0.0, 1.0, 0.0, 1.0, 1.0, 1.0, 1.0, 1.0, 0.0, 1.0, 0.0, 1.0, 1.0, 1.0, 0.0, 0.0, 1.0, 0.0, 1.0, 0.0, 0.0, 0.0, 1.0, 1.0, 1.0, 1.0, 1.0, 1.0, 1.0, 1.0, 0.0, 0.0, 1.0, 0.0, 1.0, 0.0, 0.0, 0.0, 0.0, 0.0, 0.0, 0.0, 0.0, 0.0, 0.0, 0.0, 1.0, 1.0, 1.0, 1.0, 1.0, 1.0, 1.0, 1.0, 1.0, 1.0, 0.0, 1.0, 0.0, 1.0, 1.0, 1.0, 1.0, 0.0, 1.0, 1.0, 1.0, 1.0, 1.0, 0.0, 1.0, 1.0, 0.0, 1.0, 0.0, 1.0, 1.0, 1.0, 0.0, 0.0, 1.0, 0.0, 1.0, 0.0, 0.0, 0.0, 0.0, 0.0, 1.0, 0.0, 1.0, 0.0, 0.0, 0.0, 0.0, 0.0, 1.0, 0.0, 1.0, 0.0, 0.0, 0.0, 0.0, 0.0, 0.0, 0.0, 0.0, 0.0, 0.0, 0.0, 0.0, 0.0, 0.0, 0.0, 0.0, 0.0, 0.0, 0.0, 1.0, 0.0, 1.0, 0.0, 1.0, 0.0, 1.0, 0.0, 0.0, 1.0, 0.0, 1.0, 0.0, 1.0, 0.0, 1.0, 1.0, 0.0, 1.0, 0.0, 1.0, 0.0, 1.0, 0.0, 1.0, 1.0, 0.0, 1.0, 0.0, 1.0, 1.0, 1.0, 1.0, 1.0, 0.0, 1.0, 0.0, 1.0, 1.0, 1.0, 1.0, 0.0, 1.0, 0.0, 1.0, 0.0, 1.0, 0.0, 1.0, 1.0, 0.0, 1.0, 0.0, 1.0, 1.0, 1.0, 0.0, 0.0, 1.0, 0.0, 1.0, 0.0, 0.0, 0.0, 1.0, 1.0, 1.0, 1.0, 1.0, 1.0, 1.0, 1.0, 0.0, 0.0, 1.0, 0.0, 1.0, 0.0, 0.0, 0.0, 0.0, 1.0, 0.0, 0.0, 0.0, 0.0, 0.0, 1.0, 0.0, 1.0, 0.0, 1.0, 0.0, 1.0, 0.0, 1.0, 1.0, 1.0, 1.0, 1.0, 1.0, 1.0, 1.0, 1.0, 1.0, 1.0, 0.0, 1.0, 0.0, 1.0, 1.0, 1.0, 0.0, 0.0, 1.0, 0.0, 1.0, 0.0, 0.0, 0.0, 1.0, 1.0, 0.0, 1.0, 0.0, 1.0, 1.0, 1.0, 1.0, 1.0, 0.0, 1.0, 0.0, 1.0, 1.0, 1.0, 0.0, 0.0, 1.0, 0.0, 1.0, 0.0, 0.0, 0.0, 0.0, 0.0, 1.0, 0.0, 1.0, 0.0, 0.0, 0.0, 1.0, 1.0, 1.0, 1.0, 1.0, 1.0, 1.0, 1.0, 0.0, 0.0, 0.0, 0.0, 0.0, 0.0, 0.0, 0.0, 1.0, 0.0, 1.0, 0.0, 1.0, 0.0, 1.0, 0.0, 1.0, 1.0, 0.0, 1.0, 0.0, 1.0, 1.0, 1.0, 0.0, 0.0, 1.0, 0.0, 1.0, 0.0, 0.0, 0.0, 1.0, 1.0, 0.0, 1.0, 0.0, 1.0, 1.0, 1.0, 1.0, 1.0, 0.0, 1.0, 0.0, 1.0, 1.0, 1.0, 0.0, 0.0, 1.0, 0.0, 1.0, 0.0, 0.0, 0.0, 0.0, 0.0, 0.0, 0.0, 0.0, 0.0, 0.0, 0.0, 1.0, 0.0, 1.0, 0.0, 1.0, 0.0, 1.0, 0.0, 0.0, 0.0, 1.0, 0.0, 1.0, 0.0, 0.0, 0.0, 1.0, 1.0, 1.0, 1.0, 1.0, 1.0, 1.0, 1.0, 1.0, 1.0, 0.0, 1.0, 0.0, 1.0, 1.0, 1.0, 1.0, 0.0, 1.0, 0.0, 1.0, 0.0, 1.0, 0.0, 1.0, 1.0, 0.0, 1.0, 0.0, 1.0, 1.0, 1.0, 0.0, 0.0, 1.0, 0.0, 1.0, 0.0, 0.0, 0.0, 0.0, 0.0, 1.0, 0.0, 1.0, 0.0, 0.0, 0.0, 0.0, 0.0, 1.0, 0.0, 1.0, 0.0, 0.0, 0.0, 0.0, 1.0, 0.0, 1.0, 0.0, 1.0, 0.0, 1.0, 0.0, 1.0, 0.0, 1.0, 0.0, 1.0, 0.0, 1.0, 0.0, 1.0, 0.0, 1.0, 0.0, 1.0, 0.0, 1.0, 0.0, 1.0, 0.0, 1.0, 0.0, 1.0, 0.0, 1.0, 1.0, 1.0, 0.0, 1.0, 0.0, 1.0, 1.0, 1.0, 1.0, 1.0, 0.0, 1.0, 0.0, 1.0, 1.0, 1.0, 0.0, 0.0, 0.0, 0.0, 0.0, 0.0, 0.0, 0.0, 1.0, 1.0, 0.0, 1.0, 0.0, 1.0, 1.0, 1.0, 0.0, 0.0, 1.0, 0.0, 1.0, 0.0, 0.0, 0.0, 0.0, 1.0, 0.0, 1.0, 0.0, 1.0, 0.0, 1.0, 0.0, 0.0, 1.0, 0.0, 1.0, 0.0, 0.0, 0.0, 0.0, 0.0, 0.0, 0.0, 0.0, 0.0, 0.0, 0.0, 0.0, 1.0, 0.0, 1.0, 0.0, 1.0, 0.0, 1.0, 1.0, 1.0, 0.0, 1.0, 0.0, 1.0, 1.0, 1.0, 0.0, 0.0, 1.0, 0.0, 1.0, 0.0, 0.0, 0.0, 1.0, 1.0, 0.0, 1.0, 0.0, 1.0, 1.0, 1.0, 1.0, 0.0, 1.0, 0.0, 1.0, 0.0, 1.0, 0.0, 1.0, 1.0, 0.0, 1.0, 0.0, 1.0, 1.0, 1.0, 0.0, 0.0, 1.0, 0.0, 1.0, 0.0, 0.0, 0.0, 0.0, 0.0, 0.0, 0.0, 0.0, 0.0, 0.0, 0.0, 0.0, 0.0, 1.0, 0.0, 1.0, 0.0, 0.0, 0.0, 0.0, 0.0, 0.0, 0.0, 0.0, 0.0, 0.0, 0.0, 1.0, 0.0, 1.0, 0.0, 1.0, 0.0, 1.0, 0.0, 1.0, 1.0, 0.0, 1.0, 0.0, 1.0, 1.0, 1.0, 0.0, 0.0, 1.0, 0.0, 1.0, 0.0, 0.0, 0.0, 1.0, 1.0, 0.0, 1.0, 0.0, 1.0, 1.0, 1.0, 1.0, 1.0, 0.0, 1.0, 0.0, 1.0, 1.0, 1.0, 0.0, 0.0, 1.0, 0.0, 1.0, 0.0, 0.0, 0.0, 1.0, 0.0, 1.0, 0.0, 1.0, 0.0, 1.0, 0.0, 0.0, 0.0, 1.0, 0.0, 1.0, 0.0, 0.0, 0.0, 1.0, 1.0, 1.0, 1.0, 1.0, 1.0, 1.0, 1.0, 1.0, 1.0, 1.0, 1.0, 1.0, 1.0, 1.0, 1.0, 1.0, 1.0, 0.0, 1.0, 0.0, 1.0, 1.0, 1.0, 1.0, 1.0, 1.0, 1.0, 1.0, 1.0, 1.0, 1.0, 1.0, 1.0, 0.0, 1.0, 0.0, 1.0, 1.0, 1.0, 0.0, 0.0, 1.0, 0.0, 1.0, 0.0, 0.0, 0.0, 0.0, 0.0, 1.0, 0.0, 1.0, 0.0, 0.0, 0.0, 0.0, 0.0, 1.0, 0.0, 1.0, 0.0, 0.0, 0.0, 1.0, 1.0, 1.0, 1.0, 1.0, 1.0, 1.0, 1.0, 0.0, 1.0, 0.0, 1.0, 0.0, 1.0, 0.0, 1.0, 1.0, 1.0, 1.0, 1.0, 1.0, 1.0, 1.0, 1.0, 0.0, 0.0, 0.0, 0.0, 0.0, 0.0, 0.0, 0.0, 1.0, 1.0, 0.0, 1.0, 0.0, 1.0, 1.0, 1.0, 0.0, 0.0, 0.0, 0.0, 0.0, 0.0, 0.0, 0.0, 0.0, 0.0, 0.0, 0.0, 0.0, 0.0, 0.0, 0.0, 1.0, 1.0, 0.0, 1.0, 0.0, 1.0, 1.0, 1.0, 0.0, 0.0, 1.0, 0.0, 1.0, 0.0, 0.0, 0.0, 1.0, 0.0, 1.0, 0.0, 1.0, 0.0, 1.0, 0.0, 1.0, 0.0, 1.0, 0.0, 1.0, 0.0, 1.0, 0.0, 1.0, 0.0, 1.0, 0.0, 1.0, 0.0, 1.0, 0.0, 1.0, 1.0, 1.0, 1.0, 1.0, 1.0, 1.0, 1.0, 0.0, 1.0, 0.0, 1.0, 0.0, 1.0, 0.0, 1.0, 0.0, 1.0, 0.0, 1.0, 0.0, 1.0, 0.0, 1.0, 1.0, 1.0, 1.0, 1.0, 1.0, 1.0, 1.0, 1.0, 0.0, 0.0, 0.0, 0.0, 0.0, 0.0, 0.0, 0.0, 1.0, 1.0, 1.0, 1.0, 1.0, 1.0, 1.0, 1.0, 0.0, 1.0, 0.0, 1.0, 0.0, 1.0, 0.0, 1.0, 1.0, 0.0, 1.0, 0.0, 1.0, 0.0, 1.0, 0.0, 0.0, 0.0, 0.0, 0.0, 0.0, 0.0, 0.0, 0.0, 1.0, 1.0, 1.0, 1.0, 1.0, 1.0, 1.0, 1.0, 0.0, 0.0, 0.0, 0.0, 0.0, 0.0, 0.0, 0.0, 0.0, 1.0, 0.0, 1.0, 0.0, 1.0, 0.0, 1.0, 1.0, 0.0, 1.0, 0.0, 1.0, 0.0, 1.0, 0.0, 1.0, 0.0, 1.0, 0.0, 1.0, 0.0, 1.0, 0.0, 0.0, 1.0, 0.0, 1.0, 0.0, 1.0, 0.0, 1.0, 1.0, 1.0, 1.0, 1.0, 1.0, 1.0, 1.0, 1.0, 1.0, 0.0, 1.0, 1.0, 1.0, 1.0, 1.0, 0.0, 1.0, 0.0, 1.0, 1.0, 1.0, 1.0, 1.0, 0.0, 0.0, 1.0, 0.0, 0.0, 0.0, 0.0, 0.0, 1.0, 0.0, 1.0, 0.0, 0.0, 0.0, 0.0, 0.0, 1.0, 1.0, 0.0, 1.0, 1.0, 1.0, 1.0, 1.0, 0.0, 1.0, 0.0, 1.0, 1.0, 1.0, 1.0, 1.0, 0.0, 0.0, 1.0, 0.0, 0.0, 0.0, 0.0, 0.0, 1.0, 0.0, 1.0, 0.0, 0.0, 0.0, 0.0, 0.0, 1.0, 0.0, 1.0, 0.0, 0.0, 0.0, 0.0, 0.0, 1.0, 1.0, 0.0, 1.0, 1.0, 1.0, 1.0, 1.0, 0.0, 1.0, 0.0, 1.0, 1.0, 1.0, 1.0, 1.0, 0.0, 1.0, 0.0, 1.0, 1.0, 1.0, 1.0, 1.0, 0.0, 0.0, 1.0, 0.0, 0.0, 0.0, 0.0, 0.0, 1.0, 0.0, 1.0, 0.0, 0.0, 0.0, 0.0, 0.0, 1.0, 1.0, 0.0, 1.0, 1.0, 1.0, 1.0, 1.0, 0.0, 0.0, 1.0, 0.0, 0.0, 0.0, 0.0, 0.0, 1.0, 1.0, 0.0, 1.0, 1.0, 1.0, 1.0, 1.0, 0.0, 1.0, 0.0, 1.0, 1.0, 1.0, 1.0, 1.0, 0.0, 0.0, 1.0, 0.0, 0.0, 0.0, 0.0, 0.0, 1.0, 0.0, 1.0, 0.0, 0.0, 0.0, 0.0, 0.0, 1.0, 1.0, 0.0, 1.0, 1.0, 1.0, 1.0, 1.0, 0.0, 1.0, 0.0, 1.0, 1.0, 1.0, 1.0, 1.0, 0.0, 0.0, 1.0, 0.0, 0.0, 0.0, 0.0, 0.0, 1.0, 1.0, 0.0, 1.0, 1.0, 1.0, 1.0, 1.0, 0.0, 0.0, 1.0, 0.0, 0.0, 0.0, 0.0, 0.0, 1.0, 0.0, 1.0, 0.0, 0.0, 0.0, 0.0, 0.0, 1.0, 1.0, 0.0, 1.0, 1.0, 1.0, 1.0, 1.0, 0.0, 1.0, 0.0, 1.0, 1.0, 1.0, 1.0, 1.0, 0.0, 0.0, 1.0, 0.0, 0.0, 0.0, 0.0, 0.0, 1.0, 0.0, 1.0, 0.0, 0.0, 0.0, 0.0, 0.0, 1.0, 0.0, 1.0, 0.0, 0.0, 0.0, 0.0, 0.0, 1.0, 1.0, 0.0, 1.0, 1.0, 1.0, 1.0, 1.0, 0.0, 1.0, 0.0, 1.0, 1.0, 1.0, 1.0, 1.0, 0.0, 1.0, 0.0, 1.0, 1.0, 1.0, 1.0, 1.0, 0.0, 0.0, 1.0, 0.0, 0.0, 0.0, 0.0, 0.0, 1.0, 0.0, 1.0, 0.0, 0.0, 0.0, 0.0, 0.0, 1.0, 1.0, 0.0, 1.0, 1.0, 1.0, 1.0, 1.0, 0.0, 0.0, 1.0, 0.0, 0.0, 0.0, 0.0, 0.0, 1.0, 1.0, 0.0, 1.0, 1.0, 1.0, 1.0, 1.0, 0.0, 1.0, 0.0, 1.0, 1.0, 1.0, 1.0, 1.0, 0.0, 0.0, 1.0, 0.0, 0.0, 0.0, 0.0, 0.0, 1.0, 0.0, 1.0, 0.0, 0.0, 0.0, 0.0, 0.0, 1.0, 1.0, 0.0, 1.0, 1.0, 1.0, 1.0, 1.0, 0.0, 1.0, 0.0, 1.0, 1.0, 1.0, 1.0, 1.0, 0.0, 0.0, 1.0, 0.0, 0.0, 0.0, 0.0, 0.0, 1.0, 1.0, 0.0, 1.0, 1.0, 1.0, 1.0, 1.0, 0.0, 0.0, 1.0, 0.0, 0.0, 0.0, 0.0, 0.0, 1.0, 0.0, 1.0, 0.0, 0.0, 0.0, 0.0, 0.0, 1.0, 1.0, 0.0, 1.0, 1.0, 1.0, 1.0, 1.0, 0.0, 1.0, 0.0, 1.0, 1.0, 1.0, 1.0, 1.0, 0.0, 0.0, 1.0, 0.0, 0.0, 0.0, 0.0, 0.0, 1.0, 0.0, 1.0, 0.0, 0.0, 0.0, 0.0, 0.0, 1.0, 0.0, 1.0, 0.0, 0.0, 0.0, 0.0, 0.0, 1.0, 1.0, 0.0, 1.0, 1.0, 1.0, 1.0, 1.0, 0.0, 1.0, 0.0, 1.0, 1.0, 1.0, 1.0, 1.0, 0.0, 1.0, 0.0, 1.0, 1.0, 1.0, 1.0, 1.0, 0.0, 0.0, 1.0, 0.0, 0.0, 0.0, 0.0, 0.0, 1.0, 0.0, 1.0, 0.0, 0.0, 0.0, 0.0, 0.0, 1.0, 1.0, 0.0, 1.0, 1.0, 1.0, 1.0, 1.0, 0.0, 0.0, 1.0, 0.0, 0.0, 0.0, 0.0, 0.0, 1.0, 1.0, 0.0, 1.0, 1.0, 1.0, 1.0, 1.0, 0.0, 1.0, 0.0, 1.0, 1.0, 1.0, 1.0, 1.0, 0.0, 0.0, 1.0, 0.0, 0.0, 0.0, 0.0, 0.0, 1.0, 0.0, 1.0, 0.0, 0.0, 0.0, 0.0, 0.0, 1.0, 1.0, 0.0, 1.0, 1.0, 1.0, 1.0, 1.0, 0.0, 1.0, 0.0, 1.0, 1.0, 1.0, 1.0, 1.0, 0.0, 0.0, 1.0, 0.0, 0.0, 0.0, 0.0, 0.0, 1.0, 1.0, 0.0, 1.0, 1.0, 1.0, 1.0, 1.0, 0.0, 0.0, 1.0, 0.0, 0.0, 0.0, 0.0, 0.0, 1.0, 0.0, 1.0, 0.0, 0.0, 0.0, 0.0, 0.0, 1.0, 1.0, 0.0, 1.0, 1.0, 1.0, 1.0, 1.0, 0.0, 1.0, 0.0, 1.0, 1.0, 1.0, 1.0, 1.0, 0.0, 0.0, 1.0, 0.0, 0.0, 0.0, 0.0, 0.0, 1.0, 0.0, 1.0, 0.0, 0.0, 0.0, 0.0, 0.0, 1.0, 0.0, 1.0, 0.0, 0.0, 0.0, 0.0, 0.0, 1.0, 1.0, 0.0, 1.0, 1.0, 1.0, 1.0, 1.0, 0.0, 1.0, 0.0, 1.0, 1.0, 1.0, 1.0, 1.0, 0.0, 1.0, 0.0, 1.0, 1.0, 1.0, 1.0, 1.0, 0.0, 0.0, 1.0, 0.0, 0.0, 0.0, 0.0, 0.0, 1.0, 0.0, 1.0, 0.0, 0.0, 0.0, 0.0, 0.0, 1.0, 1.0, 0.0, 1.0, 1.0, 1.0, 1.0, 1.0, 0.0, 0.0, 1.0, 0.0, 0.0, 0.0, 0.0, 0.0, 1.0, 1.0, 0.0, 1.0, 1.0, 1.0, 1.0, 1.0, 0.0, 1.0, 0.0, 1.0, 1.0, 1.0, 1.0, 1.0, 0.0, 0.0, 1.0, 0.0, 0.0, 0.0, 0.0, 0.0, 1.0, 0.0, 1.0, 0.0, 0.0, 0.0, 0.0, 0.0, 1.0, 1.0, 0.0, 1.0, 0.0, 1.0, 0.0, 1.0, 0.0, 1.0, 0.0, 1.0, 0.0, 1.0, 0.0, 1.0, 0.0, 0.0, 0.0, 0.0, 0.0, 0.0, 0.0, 0.0, 0.0, 0.0, 0.0, 0.0, 0.0, 0.0, 0.0, 0.0, 0.0, 0.0, 0.0, 0.0, 0.0, 0.0, 0.0, 0.0, 0.0, 0.0, 0.0, 0.0, 0.0, 0.0, 0.0, 0.0, 0.0, 0.0, 1.0, 0.0, 1.0, 0.0, 1.0, 0.0, 1.0, 1.0, 0.0, 1.0, 0.0, 1.0, 0.0, 1.0, 0.0, 1.0, 1.0, 1.0, 1.0, 1.0, 1.0, 1.0, 1.0, 0.0, 0.0, 0.0, 0.0, 0.0, 0.0, 0.0, 0.0, 1.0, 1.0, 1.0, 1.0, 1.0, 1.0, 1.0, 1.0, 0.0, 0.0, 0.0, 0.0, 0.0, 0.0, 0.0, 0.0, 1.0, 0.0, 1.0, 0.0, 1.0, 0.0, 1.0, 0.0, 0.0, 1.0, 0.0, 1.0, 0.0, 1.0, 0.0, 1.0, 0.0, 1.0, 0.0, 1.0, 0.0, 1.0, 0.0, 1.0, 0.0, 0.0, 0.0, 0.0, 0.0, 0.0, 0.0, 0.0, 0.0, 1.0, 0.0, 1.0, 0.0, 1.0, 0.0, 1.0, 1.0, 0.0, 1.0, 0.0, 1.0, 0.0, 1.0, 0.0, 0.0, 1.0, 0.0, 1.0, 0.0, 1.0, 0.0, 1.0, 1.0, 1.0, 1.0, 1.0, 1.0, 1.0, 1.0, 1.0, 1.0, 0.0, 1.0, 0.0, 1.0, 0.0, 1.0, 0.0, 0.0, 0.0, 0.0, 0.0, 0.0, 0.0, 0.0, 0.0, 1.0, 1.0, 1.0, 1.0, 1.0, 1.0, 1.0, 1.0, 0.0, 1.0, 0.0, 1.0, 0.0, 1.0, 0.0, 1.0, 0.0, 1.0, 0.0, 1.0, 0.0, 1.0, 0.0, 1.0, 1.0, 1.0, 1.0, 1.0, 1.0, 1.0, 1.0, 1.0, 1.0, 1.0, 1.0, 1.0, 1.0, 1.0, 1.0, 1.0, 1.0, 0.0, 1.0, 0.0, 1.0, 0.0, 1.0, 0.0, 0.0, 1.0, 0.0, 1.0, 0.0, 1.0, 0.0, 1.0, 1.0, 0.0, 1.0, 0.0, 1.0, 0.0, 1.0, 0.0, 0.0, 0.0, 0.0, 0.0, 0.0, 0.0, 0.0, 0.0, 1.0, 0.0, 1.0, 0.0, 1.0, 0.0, 1.0, 0.0, 1.0, 0.0, 1.0, 0.0, 1.0, 0.0, 1.0, 0.0, 0.0, 0.0, 0.0, 0.0, 0.0, 0.0, 0.0, 0.0, 1.0, 1.0, 1.0, 1.0, 1.0, 1.0, 1.0, 1.0, 0.0, 1.0, 0.0, 1.0, 0.0, 1.0, 0.0, 1.0, 0.0, 0.0, 0.0, 0.0, 0.0, 0.0, 0.0, 0.0, 0.0, 0.0, 0.0, 0.0, 0.0, 0.0, 0.0, 0.0, 0.0, 1.0, 0.0, 1.0, 0.0, 1.0, 0.0, 1.0, 1.0, 1.0, 1.0, 1.0, 1.0, 1.0, 1.0, 1.0, 1.0, 0.0, 1.0, 0.0, 1.0, 0.0, 1.0, 0.0, 1.0, 1.0, 1.0, 1.0, 1.0, 1.0, 1.0, 1.0, 0.0, 0.0, 0.0, 0.0, 0.0, 0.0, 0.0, 0.0, 0.0, 0.0, 0.0, 0.0, 0.0, 0.0, 0.0, 0.0, 1.0, 0.0, 1.0, 0.0, 1.0, 0.0, 1.0, 0.0, 0.0, 1.0, 0.0, 1.0, 0.0, 1.0, 0.0, 1.0, 1.0, 1.0, 1.0, 1.0, 1.0, 1.0, 1.0, 1.0, 0.0, 0.0, 0.0, 0.0, 0.0, 0.0, 0.0, 0.0, 1.0, 1.0, 1.0, 1.0, 1.0, 1.0, 1.0, 1.0, 1.0, 1.0, 1.0, 1.0, 1.0, 1.0, 1.0, 1.0, 1.0, 1.0, 1.0, 1.0, 1.0, 1.0, 1.0, 1.0, 1.0, 0.0, 1.0, 0.0, 1.0, 0.0, 1.0, 0.0, 0.0, 1.0, 0.0, 1.0, 0.0, 1.0, 0.0, 1.0, 0.0, 1.0, 0.0, 1.0, 0.0, 1.0, 0.0, 1.0, 0.0, 1.0, 0.0, 1.0, 0.0, 1.0, 0.0, 1.0, 1.0, 0.0, 1.0, 0.0, 1.0, 0.0, 1.0, 0.0, 1.0, 1.0, 1.0, 1.0, 1.0, 1.0, 1.0, 1.0, 0.0, 1.0, 0.0, 1.0, 0.0, 1.0, 0.0, 1.0, 0.0, 0.0, 0.0, 0.0, 0.0, 0.0, 0.0, 0.0, 1.0, 0.0, 1.0, 0.0, 1.0, 0.0, 1.0, 0.0, 1.0, 0.0, 1.0, 0.0, 1.0, 0.0, 1.0, 0.0, 0.0, 1.0, 0.0, 1.0, 0.0, 1.0, 0.0, 1.0, 1.0, 1.0, 1.0, 1.0, 1.0, 1.0, 1.0, 1.0, 0.0, 0.0, 0.0, 0.0, 0.0, 0.0, 0.0, 0.0, 0.0, 0.0, 0.0, 0.0, 0.0, 0.0, 0.0, 0.0, 0.0, 1.0, 0.0, 1.0, 0.0, 1.0, 0.0, 1.0, 0.0, 1.0, 0.0, 1.0, 0.0, 1.0, 0.0, 1.0, 1.0, 0.0, 1.0, 0.0, 1.0, 0.0, 1.0, 0.0, 1.0, 1.0, 1.0, 1.0, 1.0, 1.0, 1.0, 1.0, 1.0, 1.0, 1.0, 1.0, 1.0, 1.0, 1.0, 1.0, 0.0, 0.0, 0.0, 0.0, 0.0, 0.0, 0.0, 0.0, 1.0, 0.0, 1.0, 0.0, 1.0, 0.0, 1.0, 0.0, 1.0, 0.0, 1.0, 0.0, 1.0, 0.0, 1.0, 0.0, 1.0, 1.0, 1.0, 1.0, 1.0, 1.0, 1.0, 1.0, 0.0, 0.0, 0.0, 0.0, 0.0, 0.0, 0.0, 0.0, 0.0, 0.0, 0.0, 0.0, 0.0, 0.0, 0.0, 0.0, 0.0, 1.0, 0.0, 1.0, 0.0, 1.0, 0.0, 1.0, 1.0, 1.0, 1.0, 1.0, 1.0, 1.0, 1.0, 1.0, 1.0, 1.0, 1.0, 1.0, 1.0, 1.0, 1.0, 1.0, 0.0, 1.0, 0.0, 1.0, 0.0, 1.0, 0.0, 1.0, 1.0, 1.0, 1.0, 1.0, 1.0, 1.0, 1.0, 1.0, 1.0, 0.0, 1.0, 0.0, 1.0, 0.0, 1.0, 0.0, 1.0, 0.0, 1.0, 0.0, 1.0, 0.0, 1.0, 0.0, 1.0, 1.0, 1.0, 1.0, 1.0, 1.0, 1.0, 1.0, 0.0, 0.0, 0.0, 0.0, 0.0, 0.0, 0.0, 0.0, 0.0, 0.0, 0.0, 0.0, 0.0, 0.0, 0.0, 0.0, 1.0, 0.0, 1.0, 0.0, 1.0, 0.0, 1.0, 0.0, 0.0, 1.0, 0.0, 1.0, 0.0, 1.0, 0.0, 1.0, 0.0, 1.0, 0.0, 1.0, 0.0, 1.0, 0.0, 1.0, 0.0, 1.0, 0.0, 1.0, 0.0, 1.0, 0.0, 1.0, 0.0, 0.0, 0.0, 0.0, 0.0, 0.0, 0.0, 0.0, 1.0, 1.0, 1.0, 1.0, 1.0, 1.0, 1.0, 1.0, 1.0, 1.0, 1.0, 1.0, 1.0, 1.0, 1.0, 1.0, 1.0, 1.0, 1.0, 1.0, 1.0, 1.0, 1.0, 1.0, 1.0, 1.0, 1.0, 1.0, 1.0, 1.0, 1.0, 1.0, 0.0, 1.0, 0.0, 1.0, 0.0, 1.0, 0.0, 1.0, 0.0, 1.0, 0.0, 1.0, 0.0, 1.0, 0.0, 1.0, 0.0, 1.0, 0.0, 1.0, 0.0, 1.0, 0.0, 1.0, 0.0, 1.0, 0.0, 1.0, 0.0, 1.0, 0.0, 1.0, 1.0, 1.0, 1.0, 1.0, 1.0, 1.0, 1.0, 1.0, 1.0, 1.0, 1.0, 1.0, 1.0, 1.0, 1.0, 1.0, 0.0, 1.0, 0.0, 1.0, 0.0, 1.0, 0.0, 1.0, 1.0, 1.0, 1.0, 1.0, 1.0, 1.0, 1.0, 1.0, 0.0, 1.0, 0.0, 1.0, 0.0, 1.0, 0.0, 1.0, 1.0, 1.0, 1.0, 1.0, 1.0, 1.0, 1.0, 1.0, 0.0, 1.0, 0.0, 1.0, 0.0, 1.0, 0.0, 1.0, 0.0, 1.0, 0.0, 1.0, 0.0, 1.0, 0.0, 1.0, 1.0, 1.0, 1.0, 1.0, 1.0, 1.0, 1.0, 1.0, 1.0, 1.0, 1.0, 1.0, 1.0, 1.0, 1.0, 1.0, 1.0, 1.0, 1.0, 1.0, 1.0, 1.0, 1.0, 1.0, 0.0, 1.0, 0.0, 1.0, 0.0, 1.0, 0.0, 1.0, 0.0, 1.0, 0.0, 1.0, 0.0, 1.0, 0.0, 1.0, 1.0, 1.0, 1.0, 1.0, 1.0, 1.0, 1.0, 1.0, 1.0, 1.0, 1.0, 1.0, 1.0, 1.0, 1.0, 1.0, 0.0, 1.0, 0.0, 1.0, 0.0, 1.0, 0.0, 1.0, 1.0, 1.0, 1.0, 1.0, 1.0, 1.0, 1.0, 1.0, 0.0, 1.0, 0.0, 1.0, 0.0, 1.0, 0.0, 1.0, 0.0, 1.0, 0.0, 1.0, 0.0, 1.0, 0.0, 1.0, 0.0, 1.0, 0.0, 1.0, 0.0, 1.0, 0.0, 1.0, 1.0, 1.0, 1.0, 1.0, 1.0, 1.0, 1.0, 1.0, 0.0, 1.0, 0.0, 1.0, 0.0, 1.0, 0.0, 1.0, 1.0, 1.0, 1.0, 1.0, 1.0, 1.0, 1.0, 1.0, 1.0, 1.0, 1.0, 1.0, 1.0, 1.0, 1.0, 1.0, 0.0, 1.0, 0.0, 1.0, 0.0, 1.0, 0.0, 1.0, 0.0, 1.0, 0.0, 1.0, 0.0, 1.0, 0.0, 1.0, 1.0, 1.0, 1.0, 1.0, 1.0, 1.0, 1.0, 1.0, 1.0, 1.0, 1.0, 1.0, 1.0, 1.0, 1.0, 1.0, 1.0, 1.0, 1.0, 1.0, 1.0, 1.0, 1.0, 1.0, 0.0, 1.0, 0.0, 1.0, 0.0, 1.0, 0.0, 1.0, 0.0, 1.0, 0.0, 1.0, 0.0, 1.0, 0.0, 1.0, 0.0, 1.0, 0.0, 1.0, 0.0, 1.0, 0.0, 1.0, 1.0, 1.0, 1.0, 1.0, 1.0, 1.0, 1.0, 1.0, 1.0, 1.0, 1.0, 1.0, 1.0, 1.0, 1.0, 1.0, 0.0, 1.0, 0.0, 1.0, 0.0, 1.0, 0.0, 1.0, 1.0, 1.0, 1.0, 1.0, 1.0, 1.0, 1.0, 1.0, 0.0, 1.0, 0.0, 1.0, 0.0, 1.0, 0.0, 1.0, 0.0, 1.0, 0.0, 1.0, 0.0, 1.0, 0.0, 1.0, 1.0, 1.0, 1.0, 1.0, 1.0, 1.0, 1.0, 1.0, 0.0, 1.0, 0.0, 1.0, 0.0, 1.0, 0.0, 1.0, 0.0, 1.0, 0.0, 1.0, 0.0, 1.0, 0.0, 1.0, 1.0, 1.0, 1.0, 1.0, 1.0, 1.0, 1.0, 1.0, 1.0, 1.0, 1.0, 1.0, 1.0, 1.0, 1.0, 1.0, 1.0, 1.0, 1.0, 1.0, 1.0, 1.0, 1.0, 1.0, 0.0, 1.0, 0.0, 1.0, 0.0, 1.0, 0.0, 1.0, 0.0, 1.0, 0.0, 1.0, 0.0, 1.0, 0.0, 1.0, 1.0, 1.0, 1.0, 1.0, 1.0, 1.0, 1.0, 1.0, 0.0, 1.0, 0.0, 1.0, 0.0, 1.0, 0.0, 1.0, 0.0, 1.0, 0.0, 1.0, 0.0, 1.0, 0.0, 1.0, 1.0, 1.0, 1.0, 1.0, 1.0, 1.0, 1.0, 1.0, 1.0, 1.0, 1.0, 1.0, 1.0, 1.0, 1.0, 1.0, 1.0, 1.0, 1.0, 1.0, 1.0, 1.0, 1.0, 1.0, 0.0, 1.0, 0.0, 1.0, 0.0, 1.0, 0.0, 1.0, 0.0, 1.0, 0.0, 1.0, 0.0, 1.0, 0.0, 1.0, 1.0, 1.0, 1.0, 1.0, 1.0, 1.0, 1.0, 1.0, 0.0, 1.0, 0.0, 1.0, 0.0, 1.0, 0.0, 1.0, 1.0, 1.0, 1.0, 1.0, 1.0, 1.0, 1.0, 1.0, 1.0, 1.0, 1.0, 1.0, 1.0, 1.0, 1.0, 1.0, 0.0, 1.0, 0.0, 1.0, 0.0, 1.0, 0.0, 1.0, 0.0, 1.0, 0.0, 1.0, 0.0, 1.0, 0.0, 1.0, 1.0, 1.0, 1.0, 1.0, 1.0, 1.0, 1.0, 1.0, 0.0, 1.0, 0.0, 1.0, 0.0, 1.0, 0.0, 1.0, 0.0, 1.0, 0.0, 1.0, 0.0, 1.0, 0.0, 1.0, 1.0, 1.0, 1.0, 1.0, 1.0, 1.0, 1.0, 1.0, 1.0, 1.0, 1.0, 1.0, 1.0, 1.0, 1.0, 1.0, 0.0, 1.0, 0.0, 1.0, 0.0, 1.0, 0.0, 1.0, 0.0, 1.0, 0.0, 1.0, 0.0, 1.0, 0.0, 1.0, 1.0, 1.0, 1.0, 1.0, 1.0, 1.0, 1.0, 1.0, 1.0, 1.0, 1.0, 1.0, 1.0, 1.0, 1.0, 1.0, 1.0, 1.0, 1.0, 1.0, 1.0, 1.0, 1.0, 1.0, 0.0, 1.0, 0.0, 1.0, 0.0, 1.0, 0.0, 1.0, 0.0, 1.0, 0.0, 1.0, 0.0, 1.0, 0.0, 1.0, 1.0, 1.0, 1.0, 1.0, 1.0, 1.0, 1.0, 1.0, 1.0, 1.0, 1.0, 1.0, 1.0, 1.0, 1.0, 1.0, 0.0, 1.0, 0.0, 1.0, 0.0, 1.0, 0.0, 1.0, 1.0, 1.0, 1.0, 1.0, 1.0, 1.0, 1.0, 1.0, 0.0, 1.0, 0.0, 1.0, 0.0, 1.0, 0.0, 1.0, 0.0, 1.0, 0.0, 1.0, 0.0, 1.0, 0.0, 1.0, 1.0, 1.0, 1.0, 1.0, 1.0, 1.0, 1.0, 1.0, 1.0, 1.0, 1.0, 1.0, 1.0, 1.0, 1.0, 1.0, 0.0, 1.0, 0.0, 1.0, 0.0, 1.0, 0.0, 1.0, 1.0, 1.0, 1.0, 1.0, 1.0, 1.0, 1.0, 1.0, 0.0, 1.0, 0.0, 1.0, 0.0, 1.0, 0.0, 1.0, 0.0, 1.0, 0.0, 1.0, 0.0, 1.0, 0.0, 1.0, 0.0, 1.0, 0.0, 1.0, 0.0, 1.0, 0.0, 1.0, 0.0, 1.0, 0.0, 1.0, 0.0, 1.0, 0.0, 1.0, 1.0, 1.0, 1.0, 1.0, 1.0, 1.0, 1.0, 1.0, 1.0, 1.0, 1.0, 1.0, 1.0, 1.0, 1.0, 1.0, 0.0, 1.0, 0.0, 1.0, 0.0, 1.0, 0.0, 1.0, 0.0, 1.0, 0.0, 1.0, 0.0, 1.0, 0.0, 1.0, 1.0, 1.0, 1.0, 1.0, 1.0, 1.0, 1.0, 1.0, 1.0, 1.0, 1.0, 1.0, 1.0, 1.0, 1.0, 1.0, 1.0, 1.0, 1.0, 1.0, 1.0, 1.0, 1.0, 1.0, 0.0, 1.0, 0.0, 1.0, 0.0, 1.0, 0.0, 1.0, 0.0, 1.0, 0.0, 1.0, 0.0, 1.0, 0.0, 1.0, 0.0, 1.0, 0.0, 1.0, 0.0, 1.0, 0.0, 1.0, 1.0, 1.0, 1.0, 1.0, 1.0, 1.0, 1.0, 1.0, 1.0, 1.0, 1.0, 1.0, 1.0, 1.0, 1.0, 1.0, 0.0, 1.0, 0.0, 1.0, 0.0, 1.0, 0.0, 1.0, 1.0, 1.0, 1.0, 1.0, 1.0, 1.0, 1.0, 1.0, 0.0, 1.0, 0.0, 1.0, 0.0, 1.0, 0.0, 1.0, 0.0, 1.0, 0.0, 1.0, 0.0, 1.0, 0.0, 1.0, 0.0, 1.0, 0.0, 1.0, 0.0, 1.0, 0.0, 1.0, 1.0, 1.0, 1.0, 1.0, 1.0, 1.0, 1.0, 1.0, 1.0, 1.0, 1.0, 1.0, 1.0, 1.0, 1.0, 1.0, 1.0, 1.0, 1.0, 1.0, 1.0, 1.0, 1.0, 1.0, 1.0, 1.0, 1.0, 1.0, 1.0, 1.0, 1.0, 1.0, 0.0, 1.0, 0.0, 1.0, 0.0, 1.0, 0.0, 1.0, 1.0, 1.0, 1.0, 1.0, 1.0, 1.0, 1.0, 1.0, 0.0, 1.0, 0.0, 1.0, 0.0, 1.0, 0.0, 1.0, 1.0, 1.0, 1.0, 1.0, 1.0, 1.0, 1.0, 1.0, 0.0, 1.0, 0.0, 1.0, 0.0, 1.0, 0.0, 1.0, 1.0, 1.0, 1.0, 1.0, 1.0, 1.0, 1.0, 1.0, 1.0, 1.0, 1.0, 1.0, 1.0, 1.0, 1.0, 1.0, 0.0, 1.0, 0.0, 1.0, 0.0, 1.0, 0.0, 1.0, 0.0, 1.0, 0.0, 1.0, 0.0, 1.0, 0.0, 1.0, 0.0, 1.0, 0.0, 1.0, 0.0, 1.0, 0.0, 1.0, 1.0, 1.0, 1.0, 1.0, 1.0, 1.0, 1.0, 1.0, 1.0, 1.0, 1.0, 1.0, 1.0, 1.0, 1.0, 1.0, 1.0, 1.0, 1.0, 1.0, 1.0, 1.0, 1.0, 1.0, 0.0, 1.0, 0.0, 1.0, 0.0, 1.0, 0.0, 1.0, 0.0, 1.0, 0.0, 1.0, 0.0, 1.0, 0.0, 1.0, 0.0, 1.0, 0.0, 1.0, 0.0, 1.0, 0.0, 1.0, 0.0, 1.0, 0.0, 1.0, 0.0, 1.0, 0.0, 1.0, 1.0, 1.0, 1.0, 1.0, 1.0, 1.0, 1.0, 1.0, 1.0, 1.0, 1.0, 1.0, 1.0, 1.0, 1.0, 1.0, 1.0, 1.0, 1.0, 1.0, 1.0, 1.0, 1.0, 1.0, 1.0, 1.0, 1.0, 1.0, 1.0, 1.0, 1.0, 1.0, 0.0, 1.0, 0.0, 1.0, 0.0, 1.0, 0.0, 1.0, 0.0, 1.0, 0.0, 1.0, 0.0, 1.0, 0.0, 1.0, 0.0, 1.0, 0.0, 1.0, 0.0, 1.0, 0.0, 1.0, 1.0, 1.0, 1.0, 1.0, 1.0, 1.0, 1.0, 1.0, 1.0, 1.0, 1.0, 1.0, 1.0, 1.0, 1.0, 1.0, 0.0, 1.0, 0.0, 1.0, 0.0, 1.0, 0.0, 1.0, 0.0, 1.0, 0.0, 1.0, 0.0, 1.0, 0.0, 1.0, 1.0, 1.0, 1.0, 1.0, 1.0, 1.0, 1.0, 1.0, 0.0, 1.0, 0.0, 1.0, 0.0, 1.0, 0.0, 1.0, 0.0, 1.0, 0.0, 1.0, 0.0, 1.0, 0.0, 1.0, 1.0, 1.0, 1.0, 1.0, 1.0, 1.0, 1.0, 1.0, 0.0, 1.0, 0.0, 1.0, 0.0, 1.0, 0.0, 1.0, 1.0, 1.0, 1.0, 1.0, 1.0, 1.0, 1.0, 1.0, 1.0, 1.0, 1.0, 1.0, 1.0, 1.0, 1.0, 1.0, 0.0, 1.0, 0.0, 1.0, 0.0, 1.0, 0.0, 1.0, 1.0, 1.0, 1.0, 1.0, 1.0, 1.0, 1.0, 1.0, 1.0, 1.0, 1.0, 1.0, 1.0, 1.0, 1.0, 1.0, 1.0, 1.0, 1.0, 1.0, 1.0, 1.0, 1.0, 1.0, 1.0, 1.0, 1.0, 1.0, 1.0, 1.0, 1.0, 1.0, 0.0, 1.0, 0.0, 1.0, 0.0, 1.0, 0.0, 1.0, 0.0, 1.0, 0.0, 1.0, 0.0, 1.0, 0.0, 1.0, 0.0, 1.0, 0.0, 1.0, 0.0, 1.0, 0.0, 1.0, 0.0, 1.0, 0.0, 1.0, 0.0, 1.0, 0.0, 1.0, 1.0, 1.0, 1.0, 1.0, 1.0, 1.0, 1.0, 1.0, 0.0, 1.0, 0.0, 1.0, 0.0, 1.0, 0.0, 1.0, 0.0, 1.0, 0.0, 1.0, 0.0, 1.0, 0.0, 1.0, 1.0, 1.0, 1.0, 1.0, 1.0, 1.0, 1.0, 1.0, 1.0, 1.0, 1.0, 1.0, 1.0, 1.0, 1.0, 1.0, 1.0, 1.0, 1.0, 1.0, 1.0, 1.0, 1.0, 1.0, 0.0, 1.0, 0.0, 1.0, 0.0, 1.0, 0.0, 1.0, 0.0, 1.0, 0.0, 1.0, 0.0, 1.0, 0.0, 1.0, 1.0, 1.0, 1.0, 1.0, 1.0, 1.0, 1.0, 1.0, 1.0, 1.0, 1.0, 1.0, 1.0, 1.0, 1.0, 1.0, 1.0, 1.0, 1.0, 1.0, 1.0, 1.0, 1.0, 1.0, 0.0, 1.0, 0.0, 1.0, 0.0, 1.0, 0.0, 1.0, 0.0, 1.0, 0.0, 1.0, 0.0, 1.0, 0.0, 1.0, 1.0, 1.0, 1.0, 1.0, 1.0, 1.0, 1.0, 1.0, 1.0, 1.0, 1.0, 1.0, 1.0, 1.0, 1.0, 1.0, 1.0, 1.0, 1.0, 1.0, 1.0, 1.0, 1.0, 1.0, 0.0, 0.0, 1.0, 0.0, 1.0, 0.0, 0.0, 0.0, 0.0, 1.0, 0.0, 0.0, 0.0, 0.0, 0.0, 1.0, 0.0, 1.0, 0.0, 1.0, 0.0, 1.0, 0.0, 1.0, 1.0, 0.0, 1.0, 1.0, 1.0, 1.0, 1.0, 0.0, 1.0, 0.0, 1.0, 0.0, 1.0, 0.0, 1.0, 0.0, 0.0, 1.0, 0.0, 1.0, 0.0, 1.0, 0.0, 1.0, 0.0, 0.0, 0.0, 0.0, 0.0, 0.0, 0.0, 0.0, 1.0, 1.0, 0.0, 1.0, 0.0, 1.0, 1.0, 1.0, 0.0, 1.0, 0.0, 1.0, 0.0, 1.0, 0.0, 1.0, 1.0, 1.0, 1.0, 1.0, 1.0, 1.0, 1.0, 1.0, 0.0, 0.0, 1.0, 0.0, 1.0, 0.0, 0.0, 0.0, 0.0, 0.0, 0.0, 0.0, 0.0, 0.0, 0.0, 0.0, 0.0, 1.0, 0.0, 1.0, 0.0, 1.0, 0.0, 1.0, 0.0, 1.0, 0.0, 1.0, 0.0, 1.0, 0.0, 1.0, 1.0, 1.0, 0.0, 1.0, 0.0, 1.0, 1.0, 1.0, 1.0, 1.0, 1.0, 1.0, 1.0, 1.0, 1.0, 1.0, 1.0, 1.0, 1.0, 1.0, 1.0, 1.0, 1.0, 1.0, 0.0, 1.0, 0.0, 0.0, 0.0, 0.0, 0.0, 1.0, 0.0, 1.0, 0.0, 1.0, 0.0, 1.0, 0.0, 1.0, 1.0, 0.0, 1.0, 0.0, 1.0, 0.0, 1.0, 0.0, 1.0, 0.0, 1.0, 1.0, 1.0, 1.0, 1.0, 0.0, 1.0, 1.0, 1.0, 1.0, 1.0, 1.0, 1.0, 1.0, 1.0, 1.0, 1.0, 1.0, 1.0, 1.0, 1.0, 1.0, 0.0, 0.0, 1.0, 0.0, 1.0, 0.0, 0.0, 0.0, 0.0, 0.0, 0.0, 0.0, 0.0, 0.0, 0.0, 0.0, 0.0, 1.0, 0.0, 1.0, 0.0, 1.0, 0.0, 1.0, 0.0, 1.0, 0.0, 1.0, 0.0, 1.0, 0.0, 1.0, 1.0, 1.0, 0.0, 1.0, 0.0, 1.0, 1.0, 1.0, 1.0, 1.0, 1.0, 1.0, 1.0, 1.0, 1.0, 1.0, 1.0, 1.0, 1.0, 1.0, 1.0, 1.0, 1.0, 1.0, 0.0, 1.0, 0.0, 0.0, 0.0, 0.0, 0.0, 1.0, 0.0, 1.0, 0.0, 1.0, 0.0, 1.0, 0.0, 1.0, 1.0, 0.0, 1.0, 0.0, 1.0, 0.0, 1.0, 0.0, 1.0, 0.0, 1.0, 1.0, 1.0, 1.0, 1.0, 0.0, 1.0, 0.0, 1.0, 1.0, 1.0, 1.0, 1.0, 0.0, 1.0, 1.0, 1.0, 1.0, 1.0, 1.0, 1.0, 1.0, 0.0, 0.0, 1.0, 0.0, 1.0, 0.0, 0.0, 0.0, 0.0, 0.0, 0.0, 0.0, 0.0, 0.0, 0.0, 0.0, 0.0, 1.0, 0.0, 1.0, 0.0, 1.0, 0.0, 1.0, 0.0, 1.0, 0.0, 1.0, 0.0, 1.0, 0.0, 1.0, 1.0, 1.0, 0.0, 1.0, 0.0, 1.0, 1.0, 1.0, 1.0, 1.0, 1.0, 1.0, 1.0, 1.0, 1.0, 1.0, 1.0, 1.0, 1.0, 1.0, 1.0, 1.0, 1.0, 1.0, 0.0, 1.0, 0.0, 0.0, 0.0, 0.0, 0.0, 1.0, 0.0, 1.0, 0.0, 1.0, 0.0, 1.0, 0.0, 1.0, 1.0, 0.0, 1.0, 0.0, 1.0, 0.0, 1.0, 0.0, 1.0, 0.0, 1.0, 1.0, 1.0, 1.0, 1.0, 0.0, 1.0, 1.0, 1.0, 1.0, 1.0, 1.0, 1.0, 1.0, 0.0, 0.0, 1.0, 0.0, 1.0, 0.0, 0.0, 0.0, 0.0, 0.0, 0.0, 0.0, 0.0, 0.0, 0.0, 0.0, 0.0, 1.0, 0.0, 1.0, 0.0, 1.0, 0.0, 1.0, 0.0, 1.0, 0.0, 1.0, 0.0, 1.0, 0.0, 1.0, 1.0, 1.0, 0.0, 1.0, 0.0, 1.0, 1.0, 1.0, 1.0, 1.0, 1.0, 1.0, 1.0, 1.0, 1.0, 1.0, 1.0, 1.0, 1.0, 1.0, 1.0, 1.0, 1.0, 1.0, 0.0, 1.0, 0.0, 0.0, 0.0, 0.0, 0.0, 1.0, 0.0, 1.0, 0.0, 1.0, 0.0, 1.0, 0.0, 1.0, 1.0, 0.0, 1.0, 0.0, 1.0, 0.0, 1.0, 0.0, 1.0, 0.0, 1.0, 0.0, 1.0, 0.0, 1.0, 0.0, 1.0, 0.0, 1.0, 1.0, 1.0, 1.0, 1.0, 0.0, 1.0, 1.0, 1.0, 1.0, 1.0, 1.0, 1.0, 1.0, 0.0, 0.0, 1.0, 0.0, 1.0, 0.0, 0.0, 0.0, 0.0, 0.0, 0.0, 0.0, 0.0, 0.0, 0.0, 0.0, 0.0, 1.0, 0.0, 1.0, 0.0, 1.0, 0.0, 1.0, 0.0, 1.0, 0.0, 1.0, 0.0, 1.0, 0.0, 1.0, 1.0, 1.0, 0.0, 1.0, 0.0, 1.0, 1.0, 1.0, 1.0, 1.0, 1.0, 1.0, 1.0, 1.0, 1.0, 1.0, 1.0, 1.0, 1.0, 1.0, 1.0, 1.0, 1.0, 1.0, 0.0, 1.0, 0.0, 0.0, 0.0, 0.0, 0.0, 1.0, 0.0, 1.0, 0.0, 1.0, 0.0, 1.0, 0.0, 1.0, 1.0, 0.0, 1.0, 0.0, 1.0, 0.0, 1.0, 0.0, 1.0, 0.0, 1.0, 1.0, 1.0, 1.0, 1.0, 0.0, 1.0, 1.0, 1.0, 1.0, 1.0, 1.0, 1.0, 1.0, 0.0, 0.0, 1.0, 0.0, 1.0, 0.0, 0.0, 0.0, 0.0, 0.0, 0.0, 0.0, 0.0, 0.0, 0.0, 0.0, 0.0, 1.0, 0.0, 1.0, 0.0, 1.0, 0.0, 1.0, 0.0, 1.0, 0.0, 1.0, 0.0, 1.0, 0.0, 1.0, 1.0, 1.0, 0.0, 1.0, 0.0, 1.0, 1.0, 1.0, 1.0, 1.0, 1.0, 1.0, 1.0, 1.0, 1.0, 1.0, 1.0, 1.0, 1.0, 1.0, 1.0, 1.0, 1.0, 1.0, 0.0, 1.0, 0.0, 0.0, 0.0, 0.0, 0.0, 1.0, 0.0, 1.0, 0.0, 1.0, 0.0, 1.0, 0.0, 1.0, 0.0, 1.0, 0.0, 1.0, 0.0, 1.0, 0.0, 1.0, 1.0, 0.0, 1.0, 0.0, 1.0, 0.0, 1.0, 0.0, 1.0, 0.0, 1.0, 1.0, 1.0, 1.0, 1.0, 0.0, 1.0, 1.0, 1.0, 1.0, 1.0, 1.0, 1.0, 1.0, 0.0, 0.0, 1.0, 0.0, 1.0, 0.0, 0.0, 0.0, 0.0, 0.0, 0.0, 0.0, 0.0, 0.0, 0.0, 0.0, 0.0, 1.0, 0.0, 1.0, 0.0, 1.0, 0.0, 1.0, 0.0, 1.0, 0.0, 1.0, 0.0, 1.0, 0.0, 1.0, 1.0, 1.0, 0.0, 1.0, 0.0, 1.0, 1.0, 1.0, 1.0, 1.0, 1.0, 1.0, 1.0, 1.0, 1.0, 1.0, 1.0, 1.0, 1.0, 1.0, 1.0, 1.0, 1.0, 1.0, 0.0, 1.0, 0.0, 0.0, 0.0, 0.0, 0.0, 1.0, 0.0, 1.0, 0.0, 1.0, 1.0, 1.0, 1.0, 1.0, 0.0, 1.0, 0.0, 1.0, 0.0, 1.0, 0.0, 1.0, 0.0, 0.0, 0.0, 0.0, 0.0, 0.0, 0.0, 0.0, 0.0, 0.0, 1.0, 0.0, 1.0, 0.0, 0.0, 0.0, 0.0, 1.0, 0.0, 1.0, 1.0, 1.0, 1.0, 1.0, 1.0, 1.0, 1.0, 1.0, 1.0, 1.0, 1.0, 1.0, 1.0, 1.0, 1.0, 1.0, 1.0, 0.0, 1.0, 0.0, 0.0, 1.0, 0.0, 1.0, 0.0, 1.0, 0.0, 1.0, 0.0, 1.0, 0.0, 0.0, 0.0, 0.0, 0.0, 1.0, 0.0, 0.0, 1.0, 0.0, 1.0, 1.0, 0.0, 1.0, 1.0, 1.0, 0.0, 1.0, 0.0, 1.0, 1.0, 1.0, 1.0, 1.0, 1.0, 1.0, 1.0, 1.0, 1.0, 1.0, 1.0, 1.0, 1.0, 1.0, 1.0, 1.0, 1.0, 1.0, 0.0, 1.0, 0.0, 0.0, 0.0, 0.0, 0.0, 1.0, 0.0, 1.0, 0.0, 1.0, 0.0, 1.0, 0.0, 1.0, 1.0, 0.0, 1.0, 0.0, 1.0, 0.0, 1.0, 0.0, 1.0, 0.0, 1.0, 1.0, 1.0, 1.0, 1.0, 0.0, 0.0, 1.0, 0.0, 1.0, 1.0, 1.0, 1.0, 1.0])
me_plane.update()

# ---- objects
ob_plane = bpy.data.objects.new('Plane', me_plane)

# ---- transforms, parenting, visibility, modifiers, constraints
ob_plane.location = (0.0, 0.0, 0.0)
ob_plane.rotation_euler = (1.571, 2.22e-16, 2.22e-16)
_m = ob_plane.modifiers.new('Auto Smooth', 'NODES')
_m.node_group = ng_auto_smooth
_gi = [s.identifier for s in ng_auto_smooth.interface.items_tree if s.item_type == 'SOCKET' and s.in_out == 'INPUT']
_m[_gi[1]] = 0.5236  # Angle

# ---- collection membership
col_collection.objects.link(ob_plane)

# ---- scene / render settings (as saved in the file)
scene.frame_start = 1; scene.frame_end = 250; scene.frame_set(1)
scene.render.engine = 'BLENDER_EEVEE_NEXT'
scene.cycles.sampling_pattern = 'TABULATED_SOBOL'
scene.cycles.use_light_tree = False
scene.view_settings.view_transform = 'Filmic'
bpy.context.view_layer.update()

# ---- added for rendering (the .blend has no active camera and no usable light): camera, sun
cam_auto = bpy.data.cameras.new('AutoCamera')
cam_auto.lens = 50.0
cam_auto.sensor_width = 36.0
cam_auto.clip_end = 3644.8
ob_auto_camera = bpy.data.objects.new('AutoCamera', cam_auto)
scene.collection.objects.link(ob_auto_camera)
ob_auto_camera.location = (207.682, -331.806, 217.001)
ob_auto_camera.rotation_euler = (1.09748, -7.21219e-08, 0.694738)
scene.camera = ob_auto_camera
light_auto_sun = bpy.data.lights.new('AutoSun', 'SUN')
light_auto_sun.energy = 3.0
light_auto_sun.angle = 0.0523599
ob_auto_sun = bpy.data.objects.new('AutoSun', light_auto_sun)
scene.collection.objects.link(ob_auto_sun)
ob_auto_sun.rotation_euler = (0.872665, 0.174533, 0.523599)
bpy.context.view_layer.update()
